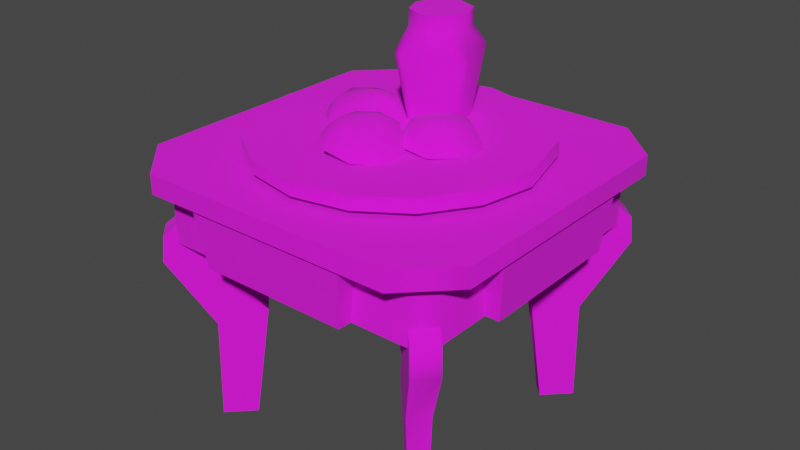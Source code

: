 # Source: milk_cookies_tray_table.blend  (saved by Blender 3.4.6; exported with 4.5.12 LTS)
import bpy
from mathutils import Matrix  # noqa: F401  (used for matrix-valued properties, if any)

bpy.ops.wm.read_factory_settings(use_empty=True)
scene = bpy.context.scene
scene.name = 'Scene'

# ---- collections
col_collection = bpy.data.collections.new('Collection'); scene.collection.children.link(col_collection)
col_export = bpy.data.collections.new('Export'); scene.collection.children.link(col_export)

# ---- images (referenced by path relative to the original .blend; pixels are not part of the script)
import os
ASSET_DIR = os.environ.get("B2B_ASSET_DIR", "")  # directory of the original .blend (textures are referenced by path, not embedded)
HERE = os.path.dirname(os.path.abspath(__file__))  # packed textures are extracted next to this script under _unpacked/

def load_image(name, relpath, width, height, colorspace="sRGB"):
    """Load a texture the original file referenced (path relative to the .blend, or extracted next to this script)."""
    p = next((c for c in (os.path.join(HERE, relpath), os.path.join(ASSET_DIR, relpath)) if relpath and os.path.exists(c)), "")
    if p:
        img = bpy.data.images.load(p, check_existing=True)
        img.name = name
    else:  # same state as the original file: an image datablock whose file is absent (Cycles renders it pink)
        img = bpy.data.images.new(name, width, height)
        img.source = "FILE"
        img.filepath = "//" + (relpath or name)
    img.colorspace_settings.name = colorspace
    return img
img_winterfest_table_png = load_image('winterfest_table.png', 'winterfest_table.png', 1024, 1024, 'sRGB')
img_milk_n_cookies_bake__1__png = load_image('milk_n_cookies_bake (1).png', 'milk_n_cookies_bake (1).png', 1024, 1024, 'sRGB')

# ---- materials (node trees are filled in below, after node groups)
mat_winterfest_table = bpy.data.materials.new('winterfest_table')
mat_winterfest_table.use_backface_culling = True
mat_winterfest_table.use_transparent_shadow = False
mat_milk_n_cookies_bake = bpy.data.materials.new('milk_n_cookies_bake')
mat_milk_n_cookies_bake.use_backface_culling = True
mat_milk_n_cookies_bake.use_transparent_shadow = False

# ---- material node trees
mat_winterfest_table.use_nodes = True; mat_winterfest_table.node_tree.nodes.clear()
_N = mat_winterfest_table.node_tree.nodes; _L = mat_winterfest_table.node_tree.links
n0 = _N.new('ShaderNodeBsdfPrincipled'); n0.name = 'Principled BSDF'; n0.location = (10, 300)
n0.distribution = 'GGX'
n0.subsurface_method = 'RANDOM_WALK_SKIN'
n0.inputs[2].default_value = 1.0
n0.inputs[27].default_value = (0.0, 0.0, 0.0, 1.0)
n0.inputs[28].default_value = 1.0
n1 = _N.new('ShaderNodeOutputMaterial'); n1.name = 'Material Output'; n1.location = (320, 270)
n2 = _N.new('ShaderNodeTexImage'); n2.name = 'Image Texture'; n2.location = (-440, 210)
n2.label = 'BASE COLOR'
n2.image = img_winterfest_table_png
_L.new(n0.outputs[0], n1.inputs[0])
_L.new(n2.outputs[0], n0.inputs[0])
_L.new(n2.outputs[1], n0.inputs[4])
n1.is_active_output = True
mat_milk_n_cookies_bake.use_nodes = True; mat_milk_n_cookies_bake.node_tree.nodes.clear()
_N = mat_milk_n_cookies_bake.node_tree.nodes; _L = mat_milk_n_cookies_bake.node_tree.links
n0 = _N.new('ShaderNodeBsdfPrincipled'); n0.name = 'Principled BSDF'; n0.location = (10, 300)
n0.distribution = 'GGX'
n0.subsurface_method = 'RANDOM_WALK_SKIN'
n0.inputs[2].default_value = 1.0
n0.inputs[27].default_value = (0.0, 0.0, 0.0, 1.0)
n0.inputs[28].default_value = 1.0
n1 = _N.new('ShaderNodeOutputMaterial'); n1.name = 'Material Output'; n1.location = (320, 270)
n2 = _N.new('ShaderNodeTexImage'); n2.name = 'Image Texture.001'; n2.location = (-453, 128)
n2.image = img_milk_n_cookies_bake__1__png
_L.new(n0.outputs[0], n1.inputs[0])
_L.new(n2.outputs[0], n0.inputs[0])
_L.new(n2.outputs[1], n0.inputs[4])
n1.is_active_output = True

# ---- world
world_world = bpy.data.worlds.new('World'); scene.world = world_world
world_world.use_nodes = True; world_world.node_tree.nodes.clear()
_N = world_world.node_tree.nodes; _L = world_world.node_tree.links
n0 = _N.new('ShaderNodeOutputWorld'); n0.name = 'World Output'; n0.location = (300, 300)
n1 = _N.new('ShaderNodeBackground'); n1.name = 'Background'; n1.location = (10, 300)
n1.inputs[0].default_value = (0.05088, 0.05088, 0.05088, 1.0)
_L.new(n1.outputs[0], n0.inputs[0])
n0.is_active_output = True
world_world.color = (0.05088, 0.05088, 0.05088)
world_world.use_sun_shadow = False
world_world.sun_shadow_jitter_overblur = 0.0

# ---- meshes
me_rsrc_world_prop_generic_interior_furniture_table_winterfest_tab = bpy.data.meshes.new('rsrc.world.prop.generic.interior.furniture.table.winterfest_tab')
me_rsrc_world_prop_generic_interior_furniture_table_winterfest_tab.from_pydata([(-0.2576, -0.78, -0.5366), (-0.2576, -0.78, -0.4722), (-0.2361, -0.6, -0.5152), (0.2361, -0.6, -0.4722), (0.2576, -0.78, -0.4722), (0.2576, -0.78, -0.5366), (0.2361, -0.6, -0.5152), (0.5152, -0.6, 0.2361), (0.5366, -0.78, 0.2576), (0.4722, -0.78, -0.2576), (0.5152, -0.6, -0.2361), (0.5366, -0.78, -0.2576), (0.4722, -0.78, 0.2576), (0.2361, -0.6, 0.5152), (-0.2361, -0.6, 0.5152), (-0.2576, -0.78, 0.5366), (0.2576, -0.78, 0.5366), (0.2361, -0.6, 0.4722), (-0.2576, -0.78, 0.4722), (-0.5152, -0.6, 0.2361), (-0.5366, -0.78, -0.2576), (-0.5366, -0.78, 0.2576), (-0.4722, -0.6, -0.2361), (-0.4722, -0.78, -0.2576), (-0.5152, -0.6, -0.2361), (-0.405, -0.78, -0.5468), (0.405, -0.84, -0.5468), (-0.405, -0.84, -0.5468), (0.5468, -0.78, -0.405), (0.5468, -0.78, 0.405), (0.5468, -0.84, 0.405), (0.405, -0.78, 0.5468), (-0.405, -0.84, 0.5468), (0.405, -0.84, 0.5468), (-0.5468, -0.78, -0.405), (0.405, -0.78, -0.5468), (-0.5468, -0.84, -0.405), (-0.5468, -0.78, 0.405), (-0.5468, -0.84, 0.405), (-0.405, -0.78, 0.5468), (-0.2361, -0.6, 0.4722), (-0.4722, -0.6, 0.4137), (-0.4722, -0.6, 0.2361), (-0.4722, -0.78, 0.2576), (-0.4722, -0.78, 0.4137), (-0.4137, -0.6, 0.4722), (-0.4137, -0.78, 0.4722), (-0.4722, -0.6, -0.4137), (-0.4722, -0.78, -0.4137), (-0.2361, -0.6, -0.4722), (-0.4137, -0.6, -0.4722), (-0.4137, -0.78, -0.4722), (0.4137, -0.6, -0.4722), (0.4137, -0.78, -0.4722), (0.4722, -0.6, -0.2361), (0.4722, -0.6, -0.4137), (0.4722, -0.78, -0.4137), (0.4722, -0.6, 0.2361), (0.2576, -0.78, 0.4722), (0.4722, -0.6, 0.4137), (0.4137, -0.6, 0.4722), (0.4722, -0.78, 0.4137), (0.4137, -0.78, 0.4722), (0.5468, -0.84, -0.405), (0.2963, -0.52, -0.2412), (0.296, -0.6256, -0.2409), (0.3744, -0.7, -0.3193), (0.3558, -0.451, -0.3008), (0.4271, -0.7, -0.372), (0.372, -0.7, -0.4271), (0.4982, -0.6222, -0.4431), (0.5038, -0.54, -0.4487), (0.4036, -0.3244, -0.3547), (0.4007, 0.0, -0.3674), (0.3008, -0.451, -0.3558), (0.2984, -0.3669, -0.2495), (0.2495, -0.3669, -0.2984), (0.3257, 0.0, -0.2924), (0.2924, 0.0, -0.3257), (0.3674, 0.0, -0.4007), (0.3547, -0.3244, -0.4036), (0.4487, -0.54, -0.5038), (0.4431, -0.6222, -0.4982), (0.3193, -0.7, -0.3744), (0.2409, -0.6256, -0.296), (0.2412, -0.52, -0.2963), (0.2412, -0.52, 0.2963), (0.2409, -0.6256, 0.296), (0.3193, -0.7, 0.3744), (0.372, -0.7, 0.4271), (0.4487, -0.54, 0.5038), (0.3547, -0.3244, 0.4036), (0.2495, -0.3669, 0.2984), (0.3674, 0.0, 0.4007), (0.2924, 0.0, 0.3257), (0.4982, -0.6222, 0.4431), (0.4431, -0.6222, 0.4982), (0.3008, -0.451, 0.3558), (0.3257, 0.0, 0.2924), (0.4007, 0.0, 0.3674), (0.4036, -0.3244, 0.3547), (0.2984, -0.3669, 0.2495), (0.5038, -0.54, 0.4487), (0.3558, -0.451, 0.3008), (0.4271, -0.7, 0.372), (0.3744, -0.7, 0.3193), (0.296, -0.6256, 0.2409), (0.2963, -0.52, 0.2412), (-0.2963, -0.52, 0.2412), (-0.296, -0.6256, 0.2409), (-0.3744, -0.7, 0.3193), (-0.4271, -0.7, 0.372), (-0.5038, -0.54, 0.4487), (-0.4036, -0.3244, 0.3547), (-0.2984, -0.3669, 0.2495), (-0.3257, 0.0, 0.2924), (-0.372, -0.7, 0.4271), (-0.4982, -0.6222, 0.4431), (-0.4487, -0.54, 0.5038), (-0.3547, -0.3244, 0.4036), (-0.3674, 0.0, 0.4007), (-0.4007, 0.0, 0.3674), (-0.3008, -0.451, 0.3558), (-0.3558, -0.451, 0.3008), (-0.2924, 0.0, 0.3257), (-0.2495, -0.3669, 0.2984), (-0.4431, -0.6222, 0.4982), (-0.3193, -0.7, 0.3744), (-0.2409, -0.6256, 0.296), (-0.2412, -0.52, 0.2963), (-0.2412, -0.52, -0.2963), (-0.2409, -0.6256, -0.296), (-0.3193, -0.7, -0.3744), (-0.3008, -0.451, -0.3558), (-0.372, -0.7, -0.4271), (-0.2495, -0.3669, -0.2984), (-0.3674, 0.0, -0.4007), (-0.4271, -0.7, -0.372), (-0.4431, -0.6222, -0.4982), (-0.5038, -0.54, -0.4487), (-0.4487, -0.54, -0.5038), (-0.3547, -0.3244, -0.4036), (-0.4007, 0.0, -0.3674), (-0.3558, -0.451, -0.3008), (-0.2984, -0.3669, -0.2495), (-0.2924, 0.0, -0.3257), (-0.3257, 0.0, -0.2924), (-0.4036, -0.3244, -0.3547), (-0.4982, -0.6222, -0.4431), (-0.3744, -0.7, -0.3193), (-0.296, -0.6256, -0.2409), (-0.2963, -0.52, -0.2412)], [], [(2, 6, 5), (5, 0, 2), (1, 49, 2), (2, 0, 1), (3, 4, 5), (5, 6, 3), (10, 7, 8), (8, 11, 10), (9, 54, 10), (10, 11, 9), (57, 12, 8), (8, 7, 57), (13, 14, 15), (15, 16, 13), (58, 17, 13), (13, 16, 58), (40, 18, 15), (15, 14, 40), (19, 24, 20), (20, 21, 19), (43, 42, 19), (19, 21, 43), (22, 23, 20), (20, 24, 22), (25, 35, 26), (26, 27, 25), (28, 29, 30), (30, 63, 28), (31, 39, 32), (32, 33, 31), (37, 34, 36), (36, 38, 37), (28, 63, 26), (26, 35, 28), (36, 34, 25), (25, 27, 36), (30, 29, 31), (31, 33, 30), (37, 38, 32), (32, 39, 37), (40, 45, 46), (46, 18, 40), (41, 42, 43), (43, 44, 41), (45, 41, 46), (44, 46, 41), (22, 47, 48), (48, 23, 22), (50, 49, 1), (1, 51, 50), (47, 50, 48), (51, 48, 50), (3, 52, 53), (53, 4, 3), (55, 54, 9), (9, 56, 55), (52, 55, 53), (56, 53, 55), (57, 59, 61), (61, 12, 57), (60, 17, 58), (58, 62, 60), (59, 60, 61), (62, 61, 60), (27, 26, 63), (63, 36, 27), (36, 63, 30), (30, 38, 36), (38, 30, 33), (33, 32, 38), (64, 65, 66), (66, 67, 64), (66, 68, 67), (67, 68, 70), (70, 71, 67), (67, 71, 72), (72, 75, 67), (75, 72, 73), (73, 77, 75), (68, 69, 82), (82, 70, 68), (70, 82, 81), (81, 71, 70), (71, 81, 80), (80, 72, 71), (72, 80, 79), (79, 73, 72), (74, 67, 75), (75, 76, 74), (76, 75, 77), (77, 78, 76), (78, 79, 80), (80, 76, 78), (76, 80, 81), (81, 74, 76), (81, 82, 69), (69, 74, 81), (69, 83, 74), (74, 83, 84), (84, 85, 74), (86, 87, 88), (88, 97, 86), (88, 89, 97), (97, 89, 96), (96, 90, 97), (97, 90, 91), (91, 92, 97), (92, 91, 93), (93, 94, 92), (89, 104, 95), (95, 96, 89), (96, 95, 102), (102, 90, 96), (90, 102, 100), (100, 91, 90), (91, 100, 99), (99, 93, 91), (103, 97, 92), (92, 101, 103), (101, 92, 94), (94, 98, 101), (98, 99, 100), (100, 101, 98), (101, 100, 102), (102, 103, 101), (102, 95, 104), (104, 103, 102), (104, 105, 103), (103, 105, 106), (106, 107, 103), (108, 109, 110), (110, 123, 108), (110, 111, 123), (123, 111, 117), (117, 112, 123), (123, 112, 113), (113, 114, 123), (114, 113, 121), (121, 115, 114), (111, 116, 126), (126, 117, 111), (117, 126, 118), (118, 112, 117), (112, 118, 119), (119, 113, 112), (113, 119, 120), (120, 121, 113), (122, 123, 114), (114, 125, 122), (125, 114, 115), (115, 124, 125), (124, 120, 119), (119, 125, 124), (125, 119, 118), (118, 122, 125), (118, 126, 116), (116, 122, 118), (116, 127, 122), (122, 127, 128), (128, 129, 122), (130, 131, 132), (132, 133, 130), (132, 134, 133), (133, 134, 138), (138, 140, 133), (133, 140, 141), (141, 135, 133), (135, 141, 136), (136, 145, 135), (134, 137, 148), (148, 138, 134), (138, 148, 139), (139, 140, 138), (140, 139, 147), (147, 141, 140), (141, 147, 142), (142, 136, 141), (143, 133, 135), (135, 144, 143), (144, 135, 145), (145, 146, 144), (146, 142, 147), (147, 144, 146), (144, 147, 139), (139, 143, 144), (139, 148, 137), (137, 143, 139), (137, 149, 143), (143, 149, 150), (150, 151, 143)])
me_rsrc_world_prop_generic_interior_furniture_table_winterfest_tab.polygons.foreach_set('use_smooth', [True] * 190)
_k = set([(0, 2), (1, 49), (3, 4), (5, 6), (7, 8), (9, 54), (10, 11), (12, 57), (13, 16), (14, 15), (17, 58), (18, 40), (19, 21), (20, 24), (22, 23), (26, 27), (26, 63), (27, 36), (30, 33), (30, 63), (32, 33), (32, 38), (36, 38), (42, 43), (67, 75), (68, 70), (69, 82), (70, 71), (71, 72), (72, 73), (74, 76), (75, 77), (76, 78), (79, 80), (80, 81), (81, 82), (89, 96), (90, 91), (90, 96), (91, 93), (92, 94), (92, 97), (95, 102), (95, 104), (98, 101), (99, 100), (100, 102), (101, 103), (111, 117), (112, 113), (112, 117), (113, 121), (114, 115), (114, 123), (116, 126), (118, 119), (118, 126), (119, 120), (122, 125), (124, 125), (133, 135), (134, 138), (135, 145), (136, 141), (137, 148), (138, 140), (139, 147), (139, 148), (140, 141), (142, 147), (143, 144), (144, 146)])
me_rsrc_world_prop_generic_interior_furniture_table_winterfest_tab.attributes.new('sharp_edge', 'BOOLEAN', 'EDGE').data.foreach_set('value', [ (min(e.vertices), max(e.vertices)) in _k for e in me_rsrc_world_prop_generic_interior_furniture_table_winterfest_tab.edges])
_k = {(3, 4): 1.0, (13, 16): 1.0, (22, 23): 1.0, (71, 72): 1.0, (79, 80): 1.0, (90, 91): 1.0, (101, 103): 1.0, (114, 115): 1.0, (7, 8): 1.0, (14, 15): 1.0, (42, 43): 1.0, (138, 140): 1.0, (74, 76): 1.0, (80, 81): 1.0, (91, 93): 1.0, (119, 120): 1.0, (5, 6): 1.0, (143, 144): 1.0, (10, 11): 1.0, (26, 27): 1.0, (32, 33): 1.0, (70, 71): 1.0, (72, 73): 1.0, (92, 94): 1.0, (99, 100): 1.0, (112, 113): 1.0, (140, 141): 1.0, (144, 146): 1.0, (75, 77): 1.0, (81, 82): 1.0, (100, 102): 1.0, (118, 119): 1.0, (133, 135): 1.0, (0, 2): 1.0, (1, 49): 1.0, (134, 138): 1.0, (136, 141): 1.0, (9, 54): 1.0, (12, 57): 1.0, (17, 58): 1.0, (18, 40): 1.0, (19, 21): 1.0, (27, 36): 1.0, (30, 33): 1.0, (68, 70): 1.0, (69, 82): 1.0, (76, 78): 1.0, (90, 96): 1.0, (92, 97): 1.0, (111, 117): 1.0, (135, 145): 1.0, (116, 126): 1.0, (124, 125): 1.0, (20, 24): 1.0, (139, 147): 1.0, (26, 63): 1.0, (139, 148): 1.0, (32, 38): 1.0, (89, 96): 1.0, (98, 101): 1.0, (95, 102): 1.0, (112, 117): 1.0, (118, 126): 1.0, (122, 125): 1.0, (142, 147): 1.0, (67, 75): 1.0, (30, 63): 1.0, (36, 38): 1.0, (114, 123): 1.0, (95, 104): 1.0, (113, 121): 1.0, (137, 148): 1.0}
me_rsrc_world_prop_generic_interior_furniture_table_winterfest_tab.attributes.new('crease_edge', 'FLOAT', 'EDGE').data.foreach_set('value', [_k.get((min(e.vertices), max(e.vertices)), 0.0) for e in me_rsrc_world_prop_generic_interior_furniture_table_winterfest_tab.edges])
_uv = me_rsrc_world_prop_generic_interior_furniture_table_winterfest_tab.uv_layers.new(name='UVMap')
_uv.uv.foreach_set('vector', [0.06732, 0.02764, 0.3657, 0.02764, 0.3828, 0.1524, 0.3828, 0.1524, 0.05115, 0.1524, 0.06732, 0.02764, 0.01147, 0.1524, 0.02672, 0.02764, 0.06732, 0.02764, 0.06732, 0.02764, 0.05115, 0.1524, 0.01147, 0.1524, 0.4064, 0.02764, 0.4225, 0.1524, 0.3828, 0.1524, 0.3828, 0.1524, 0.3657, 0.02764, 0.4064, 0.02764, 0.06732, 0.02764, 0.3657, 0.02764, 0.3828, 0.1524, 0.3828, 0.1524, 0.05115, 0.1524, 0.06732, 0.02764, 0.01147, 0.1524, 0.02672, 0.02764, 0.06732, 0.02764, 0.06732, 0.02764, 0.05115, 0.1524, 0.01147, 0.1524, 0.4064, 0.02764, 0.4225, 0.1524, 0.3828, 0.1524, 0.3828, 0.1524, 0.3657, 0.02764, 0.4064, 0.02764, 0.06732, 0.02764, 0.3657, 0.02764, 0.3828, 0.1524, 0.3828, 0.1524, 0.05115, 0.1524, 0.06732, 0.02764, 0.01147, 0.1524, 0.02672, 0.02764, 0.06732, 0.02764, 0.06732, 0.02764, 0.05115, 0.1524, 0.01147, 0.1524, 0.4064, 0.02764, 0.4225, 0.1524, 0.3828, 0.1524, 0.3828, 0.1524, 0.3657, 0.02764, 0.4064, 0.02764, 0.06732, 0.02764, 0.3657, 0.02764, 0.3828, 0.1524, 0.3828, 0.1524, 0.05115, 0.1524, 0.06732, 0.02764, 0.01147, 0.1524, 0.02672, 0.02764, 0.06732, 0.02764, 0.06732, 0.02764, 0.05115, 0.1524, 0.01147, 0.1524, 0.4064, 0.02764, 0.4225, 0.1524, 0.3828, 0.1524, 0.3828, 0.1524, 0.3657, 0.02764, 0.4064, 0.02764, 0.1011, 0.2172, 0.6477, 0.2172, 0.6477, 0.2556, 0.6477, 0.2556, 0.1011, 0.2556, 0.1011, 0.2172, 0.1011, 0.2172, 0.6477, 0.2172, 0.6477, 0.2556, 0.6477, 0.2556, 0.1011, 0.2556, 0.1011, 0.2172, 0.1011, 0.2172, 0.6477, 0.2172, 0.6477, 0.2556, 0.6477, 0.2556, 0.1011, 0.2556, 0.1011, 0.2172, 0.1011, 0.2172, 0.6477, 0.2172, 0.6477, 0.2556, 0.6477, 0.2556, 0.1011, 0.2556, 0.1011, 0.2172, 0.7411, 0.2172, 0.7411, 0.2556, 0.6477, 0.2556, 0.6477, 0.2556, 0.6477, 0.2172, 0.7411, 0.2172, 0.005428, 0.2556, 0.005428, 0.2172, 0.1011, 0.2172, 0.1011, 0.2172, 0.1011, 0.2556, 0.005428, 0.2556, 0.005428, 0.2556, 0.005428, 0.2172, 0.1011, 0.2172, 0.1011, 0.2172, 0.1011, 0.2556, 0.005428, 0.2556, 0.7411, 0.2172, 0.7411, 0.2556, 0.6477, 0.2556, 0.6477, 0.2556, 0.6477, 0.2172, 0.7411, 0.2172, 0.4313, 0.02869, 0.5596, 0.02869, 0.5596, 0.1518, 0.5596, 0.1518, 0.4492, 0.1518, 0.4313, 0.02869, 0.6257, 0.02869, 0.7539, 0.02869, 0.736, 0.1518, 0.736, 0.1518, 0.6257, 0.1518, 0.6257, 0.02869, 0.5596, 0.02869, 0.6257, 0.02869, 0.5596, 0.1518, 0.6257, 0.1518, 0.5596, 0.1518, 0.6257, 0.02869, 0.4313, 0.02869, 0.5596, 0.02869, 0.5596, 0.1518, 0.5596, 0.1518, 0.4492, 0.1518, 0.4313, 0.02869, 0.6257, 0.02869, 0.7539, 0.02869, 0.736, 0.1518, 0.736, 0.1518, 0.6257, 0.1518, 0.6257, 0.02869, 0.5596, 0.02869, 0.6257, 0.02869, 0.5596, 0.1518, 0.6257, 0.1518, 0.5596, 0.1518, 0.6257, 0.02869, 0.4313, 0.02869, 0.5596, 0.02869, 0.5596, 0.1518, 0.5596, 0.1518, 0.4492, 0.1518, 0.4313, 0.02869, 0.6257, 0.02869, 0.7539, 0.02869, 0.736, 0.1518, 0.736, 0.1518, 0.6257, 0.1518, 0.6257, 0.02869, 0.5596, 0.02869, 0.6257, 0.02869, 0.5596, 0.1518, 0.6257, 0.1518, 0.5596, 0.1518, 0.6257, 0.02869, 0.4313, 0.02869, 0.5596, 0.02869, 0.5596, 0.1518, 0.5596, 0.1518, 0.4492, 0.1518, 0.4313, 0.02869, 0.6257, 0.02869, 0.7539, 0.02869, 0.736, 0.1518, 0.736, 0.1518, 0.6257, 0.1518, 0.6257, 0.02869, 0.5596, 0.02869, 0.6257, 0.02869, 0.5596, 0.1518, 0.6257, 0.1518, 0.5596, 0.1518, 0.6257, 0.02869, 0.1011, 0.2556, 0.6477, 0.2556, 0.7411, 0.3512, 0.7411, 0.3512, 0.005428, 0.3512, 0.1011, 0.2556, 0.005428, 0.3512, 0.7411, 0.3512, 0.7407, 0.8956, 0.7407, 0.8956, 0.005796, 0.8956, 0.005428, 0.3512, 0.005796, 0.8956, 0.7407, 0.8956, 0.6455, 0.9909, 0.6455, 0.9909, 0.1011, 0.9909, 0.005796, 0.8956, 0.9876, 0.8254, 0.9879, 0.9087, 0.9006, 0.9676, 0.9006, 0.9676, 0.9204, 0.771, 0.9876, 0.8254, 0.9006, 0.9676, 0.8421, 0.968, 0.9204, 0.771, 0.9204, 0.771, 0.8421, 0.968, 0.7625, 0.9072, 0.7625, 0.9072, 0.7558, 0.8424, 0.9204, 0.771, 0.9204, 0.771, 0.7558, 0.8424, 0.8628, 0.6714, 0.8628, 0.6714, 0.9804, 0.7039, 0.9204, 0.771, 0.9804, 0.7039, 0.8628, 0.6714, 0.8549, 0.4154, 0.8549, 0.4154, 0.9385, 0.4146, 0.9804, 0.7039, 0.8369, 0.5635, 0.7696, 0.5635, 0.7697, 0.4771, 0.7697, 0.4771, 0.8368, 0.4769, 0.8369, 0.5635, 0.8368, 0.4769, 0.7697, 0.4771, 0.7694, 0.421, 0.7694, 0.421, 0.8362, 0.4207, 0.8368, 0.4769, 0.8362, 0.4207, 0.7694, 0.421, 0.7722, 0.2467, 0.7722, 0.2467, 0.8336, 0.2471, 0.8362, 0.4207, 0.8336, 0.2471, 0.7722, 0.2467, 0.7822, 0.02574, 0.7822, 0.02574, 0.8289, 0.02622, 0.8336, 0.2471, 0.945, 0.33, 0.8834, 0.3307, 0.8853, 0.2596, 0.8853, 0.2596, 0.9413, 0.26, 0.945, 0.33, 0.9413, 0.26, 0.8853, 0.2596, 0.893, 0.02806, 0.893, 0.02806, 0.9365, 0.02859, 0.9413, 0.26, 0.9385, 0.4146, 0.8549, 0.4154, 0.8628, 0.6714, 0.8628, 0.6714, 0.9804, 0.7039, 0.9385, 0.4146, 0.9804, 0.7039, 0.8628, 0.6714, 0.7558, 0.8424, 0.7558, 0.8424, 0.9204, 0.771, 0.9804, 0.7039, 0.7558, 0.8424, 0.7625, 0.9072, 0.8421, 0.968, 0.8421, 0.968, 0.9204, 0.771, 0.7558, 0.8424, 0.8421, 0.968, 0.9006, 0.9676, 0.9204, 0.771, 0.9204, 0.771, 0.9006, 0.9676, 0.9879, 0.9087, 0.9879, 0.9087, 0.9876, 0.8254, 0.9204, 0.771, 0.9876, 0.8254, 0.9879, 0.9087, 0.9006, 0.9676, 0.9006, 0.9676, 0.9204, 0.771, 0.9876, 0.8254, 0.9006, 0.9676, 0.8421, 0.968, 0.9204, 0.771, 0.9204, 0.771, 0.8421, 0.968, 0.7625, 0.9072, 0.7625, 0.9072, 0.7558, 0.8424, 0.9204, 0.771, 0.9204, 0.771, 0.7558, 0.8424, 0.8628, 0.6714, 0.8628, 0.6714, 0.9804, 0.7039, 0.9204, 0.771, 0.9804, 0.7039, 0.8628, 0.6714, 0.8549, 0.4154, 0.8549, 0.4154, 0.9385, 0.4146, 0.9804, 0.7039, 0.8369, 0.5635, 0.7696, 0.5635, 0.7697, 0.4771, 0.7697, 0.4771, 0.8368, 0.4769, 0.8369, 0.5635, 0.8368, 0.4769, 0.7697, 0.4771, 0.7694, 0.421, 0.7694, 0.421, 0.8362, 0.4207, 0.8368, 0.4769, 0.8362, 0.4207, 0.7694, 0.421, 0.7722, 0.2467, 0.7722, 0.2467, 0.8336, 0.2471, 0.8362, 0.4207, 0.8336, 0.2471, 0.7722, 0.2467, 0.7822, 0.02574, 0.7822, 0.02574, 0.8289, 0.02622, 0.8336, 0.2471, 0.945, 0.33, 0.8834, 0.3307, 0.8853, 0.2596, 0.8853, 0.2596, 0.9413, 0.26, 0.945, 0.33, 0.9413, 0.26, 0.8853, 0.2596, 0.893, 0.02806, 0.893, 0.02806, 0.9365, 0.02859, 0.9413, 0.26, 0.9385, 0.4146, 0.8549, 0.4154, 0.8628, 0.6714, 0.8628, 0.6714, 0.9804, 0.7039, 0.9385, 0.4146, 0.9804, 0.7039, 0.8628, 0.6714, 0.7558, 0.8424, 0.7558, 0.8424, 0.9204, 0.771, 0.9804, 0.7039, 0.7558, 0.8424, 0.7625, 0.9072, 0.8421, 0.968, 0.8421, 0.968, 0.9204, 0.771, 0.7558, 0.8424, 0.8421, 0.968, 0.9006, 0.9676, 0.9204, 0.771, 0.9204, 0.771, 0.9006, 0.9676, 0.9879, 0.9087, 0.9879, 0.9087, 0.9876, 0.8254, 0.9204, 0.771, 0.9876, 0.8254, 0.9879, 0.9087, 0.9006, 0.9676, 0.9006, 0.9676, 0.9204, 0.771, 0.9876, 0.8254, 0.9006, 0.9676, 0.8421, 0.968, 0.9204, 0.771, 0.9204, 0.771, 0.8421, 0.968, 0.7625, 0.9072, 0.7625, 0.9072, 0.7558, 0.8424, 0.9204, 0.771, 0.9204, 0.771, 0.7558, 0.8424, 0.8628, 0.6714, 0.8628, 0.6714, 0.9804, 0.7039, 0.9204, 0.771, 0.9804, 0.7039, 0.8628, 0.6714, 0.8549, 0.4154, 0.8549, 0.4154, 0.9385, 0.4146, 0.9804, 0.7039, 0.8369, 0.5635, 0.7696, 0.5635, 0.7697, 0.4771, 0.7697, 0.4771, 0.8368, 0.4769, 0.8369, 0.5635, 0.8368, 0.4769, 0.7697, 0.4771, 0.7694, 0.421, 0.7694, 0.421, 0.8362, 0.4207, 0.8368, 0.4769, 0.8362, 0.4207, 0.7694, 0.421, 0.7722, 0.2467, 0.7722, 0.2467, 0.8336, 0.2471, 0.8362, 0.4207, 0.8336, 0.2471, 0.7722, 0.2467, 0.7822, 0.02574, 0.7822, 0.02574, 0.8289, 0.02622, 0.8336, 0.2471, 0.945, 0.33, 0.8834, 0.3307, 0.8853, 0.2596, 0.8853, 0.2596, 0.9413, 0.26, 0.945, 0.33, 0.9413, 0.26, 0.8853, 0.2596, 0.893, 0.02806, 0.893, 0.02806, 0.9365, 0.02859, 0.9413, 0.26, 0.9385, 0.4146, 0.8549, 0.4154, 0.8628, 0.6714, 0.8628, 0.6714, 0.9804, 0.7039, 0.9385, 0.4146, 0.9804, 0.7039, 0.8628, 0.6714, 0.7558, 0.8424, 0.7558, 0.8424, 0.9204, 0.771, 0.9804, 0.7039, 0.7558, 0.8424, 0.7625, 0.9072, 0.8421, 0.968, 0.8421, 0.968, 0.9204, 0.771, 0.7558, 0.8424, 0.8421, 0.968, 0.9006, 0.9676, 0.9204, 0.771, 0.9204, 0.771, 0.9006, 0.9676, 0.9879, 0.9087, 0.9879, 0.9087, 0.9876, 0.8254, 0.9204, 0.771, 0.9876, 0.8254, 0.9879, 0.9087, 0.9006, 0.9676, 0.9006, 0.9676, 0.9204, 0.771, 0.9876, 0.8254, 0.9006, 0.9676, 0.8421, 0.968, 0.9204, 0.771, 0.9204, 0.771, 0.8421, 0.968, 0.7625, 0.9072, 0.7625, 0.9072, 0.7558, 0.8424, 0.9204, 0.771, 0.9204, 0.771, 0.7558, 0.8424, 0.8628, 0.6714, 0.8628, 0.6714, 0.9804, 0.7039, 0.9204, 0.771, 0.9804, 0.7039, 0.8628, 0.6714, 0.8549, 0.4154, 0.8549, 0.4154, 0.9385, 0.4146, 0.9804, 0.7039, 0.8369, 0.5635, 0.7696, 0.5635, 0.7697, 0.4771, 0.7697, 0.4771, 0.8368, 0.4769, 0.8369, 0.5635, 0.8368, 0.4769, 0.7697, 0.4771, 0.7694, 0.421, 0.7694, 0.421, 0.8362, 0.4207, 0.8368, 0.4769, 0.8362, 0.4207, 0.7694, 0.421, 0.7722, 0.2467, 0.7722, 0.2467, 0.8336, 0.2471, 0.8362, 0.4207, 0.8336, 0.2471, 0.7722, 0.2467, 0.7822, 0.02574, 0.7822, 0.02574, 0.8289, 0.02622, 0.8336, 0.2471, 0.945, 0.33, 0.8834, 0.3307, 0.8853, 0.2596, 0.8853, 0.2596, 0.9413, 0.26, 0.945, 0.33, 0.9413, 0.26, 0.8853, 0.2596, 0.893, 0.02806, 0.893, 0.02806, 0.9365, 0.02859, 0.9413, 0.26, 0.9385, 0.4146, 0.8549, 0.4154, 0.8628, 0.6714, 0.8628, 0.6714, 0.9804, 0.7039, 0.9385, 0.4146, 0.9804, 0.7039, 0.8628, 0.6714, 0.7558, 0.8424, 0.7558, 0.8424, 0.9204, 0.771, 0.9804, 0.7039, 0.7558, 0.8424, 0.7625, 0.9072, 0.8421, 0.968, 0.8421, 0.968, 0.9204, 0.771, 0.7558, 0.8424, 0.8421, 0.968, 0.9006, 0.9676, 0.9204, 0.771, 0.9204, 0.771, 0.9006, 0.9676, 0.9879, 0.9087, 0.9879, 0.9087, 0.9876, 0.8254, 0.9204, 0.771])
me_rsrc_world_prop_generic_interior_furniture_table_winterfest_tab.materials.append(mat_winterfest_table)
me_rsrc_world_prop_generic_interior_furniture_table_winterfest_tab.update()
me_rsrc_world_prop_generic_interior_furniture_table_winterfest_tab.normals_split_custom_set([tuple(v) for v in zip(*[iter([0.0, 0.1184, -0.993, 0.0, 0.1184, -0.993, 0.0, 0.1184, -0.993, 0.0, 0.1184, -0.993, 0.0, 0.1184, -0.993, 0.0, 0.1184, -0.993, -0.993, 0.1184, 0.0, -0.993, 0.1184, 0.0, -0.993, 0.1184, 0.0, -0.993, 0.1184, 0.0, -0.993, 0.1184, 0.0, -0.993, 0.1184, 0.0, 0.993, 0.1184, 0.0, 0.993, 0.1184, 0.0, 0.993, 0.1184, 0.0, 0.993, 0.1184, 0.0, 0.993, 0.1184, 0.0, 0.993, 0.1184, 0.0, 0.993, 0.1184, 0.0, 0.993, 0.1184, 0.0, 0.993, 0.1184, 0.0, 0.993, 0.1184, 0.0, 0.993, 0.1184, 0.0, 0.993, 0.1184, 0.0, 0.0, 0.1184, -0.993, 0.0, 0.1184, -0.993, 0.0, 0.1184, -0.993, 0.0, 0.1184, -0.993, 0.0, 0.1184, -0.993, 0.0, 0.1184, -0.993, 0.0, 0.1184, 0.993, 0.0, 0.1184, 0.993, 0.0, 0.1184, 0.993, 0.0, 0.1184, 0.993, 0.0, 0.1184, 0.993, 0.0, 0.1184, 0.993, 0.0, 0.1184, 0.993, 0.0, 0.1184, 0.993, 0.0, 0.1184, 0.993, 0.0, 0.1184, 0.993, 0.0, 0.1184, 0.993, 0.0, 0.1184, 0.993, 0.993, 0.1184, 0.0, 0.993, 0.1184, 0.0, 0.993, 0.1184, 0.0, 0.993, 0.1184, 0.0, 0.993, 0.1184, 0.0, 0.993, 0.1184, 0.0, -0.993, 0.1184, 0.0, -0.993, 0.1184, 0.0, -0.993, 0.1184, 0.0, -0.993, 0.1184, 0.0, -0.993, 0.1184, 0.0, -0.993, 0.1184, 0.0, -0.993, 0.1184, 0.0, -0.993, 0.1184, 0.0, -0.993, 0.1184, 0.0, -0.993, 0.1184, 0.0, -0.993, 0.1184, 0.0, -0.993, 0.1184, 0.0, 0.0, 0.1184, 0.993, 0.0, 0.1184, 0.993, 0.0, 0.1184, 0.993, 0.0, 0.1184, 0.993, 0.0, 0.1184, 0.993, 0.0, 0.1184, 0.993, 0.0, 0.1184, -0.993, 0.0, 0.1184, -0.993, 0.0, 0.1184, -0.993, 0.0, 0.1184, -0.993, 0.0, 0.1184, -0.993, 0.0, 0.1184, -0.993, -0.3827, 0.0, -0.9239, 0.3827, 0.0, -0.9239, 0.3827, 0.0, -0.9239, 0.3827, 0.0, -0.9239, -0.3827, 0.0, -0.9239, -0.3827, 0.0, -0.9239, 0.9239, 0.0, -0.3827, 0.9239, 0.0, 0.3827, 0.9239, 0.0, 0.3827, 0.9239, 0.0, 0.3827, 0.9239, 0.0, -0.3827, 0.9239, 0.0, -0.3827, 0.3827, 0.0, 0.9239, -0.3827, 0.0, 0.9239, -0.3827, 0.0, 0.9239, -0.3827, 0.0, 0.9239, 0.3827, 0.0, 0.9239, 0.3827, 0.0, 0.9239, -0.9239, 0.0, 0.3827, -0.9239, 0.0, -0.3827, -0.9239, 0.0, -0.3827, -0.9239, 0.0, -0.3827, -0.9239, 0.0, 0.3827, -0.9239, 0.0, 0.3827, 0.9239, 0.0, -0.3827, 0.9239, 0.0, -0.3827, 0.3827, 0.0, -0.9239, 0.3827, 0.0, -0.9239, 0.3827, 0.0, -0.9239, 0.9239, 0.0, -0.3827, -0.9239, 0.0, -0.3827, -0.9239, 0.0, -0.3827, -0.3827, 0.0, -0.9239, -0.3827, 0.0, -0.9239, -0.3827, 0.0, -0.9239, -0.9239, 0.0, -0.3827, 0.9239, 0.0, 0.3827, 0.9239, 0.0, 0.3827, 0.3827, 0.0, 0.9239, 0.3827, 0.0, 0.9239, 0.3827, 0.0, 0.9239, 0.9239, 0.0, 0.3827, -0.9239, 0.0, 0.3827, -0.9239, 0.0, 0.3827, -0.3827, 0.0, 0.9239, -0.3827, 0.0, 0.9239, -0.3827, 0.0, 0.9239, -0.9239, 0.0, 0.3827, 0.0, 0.0, 1.0, -0.3827, 0.0, 0.9239, -0.3827, 0.0, 0.9239, -0.3827, 0.0, 0.9239, 0.0, 0.0, 1.0, 0.0, 0.0, 1.0, -0.9239, 1.719e-08, 0.3827, -1.0, 5.826e-08, 0.0, -1.0, 2.873e-08, 0.0, -1.0, 2.873e-08, 0.0, -0.9239, 0.0, 0.3827, -0.9239, 1.719e-08, 0.3827, -0.3827, 0.0, 0.9239, -0.9239, 1.719e-08, 0.3827, -0.3827, 0.0, 0.9239, -0.9239, 0.0, 0.3827, -0.3827, 0.0, 0.9239, -0.9239, 1.719e-08, 0.3827, -1.0, 3.012e-08, 0.0, -0.9239, 0.0, -0.3827, -0.9239, 1.808e-08, -0.3827, -0.9239, 1.808e-08, -0.3827, -1.0, 6.627e-08, 0.0, -1.0, 3.012e-08, 0.0, -0.3827, 0.0, -0.9239, 0.0, 0.0, -1.0, 0.0, 0.0, -1.0, 0.0, 0.0, -1.0, -0.3827, 0.0, -0.9239, -0.3827, 0.0, -0.9239, -0.9239, 0.0, -0.3827, -0.3827, 0.0, -0.9239, -0.9239, 1.808e-08, -0.3827, -0.3827, 0.0, -0.9239, -0.9239, 1.808e-08, -0.3827, -0.3827, 0.0, -0.9239, 0.0, 0.0, -1.0, 0.3827, 0.0, -0.9239, 0.3827, 0.0, -0.9239, 0.3827, 0.0, -0.9239, 0.0, 0.0, -1.0, 0.0, 0.0, -1.0, 0.9239, 1.719e-08, -0.3827, 1.0, 5.826e-08, 0.0, 1.0, 2.873e-08, 0.0, 1.0, 2.873e-08, 0.0, 0.9239, 0.0, -0.3827, 0.9239, 1.719e-08, -0.3827, 0.3827, 0.0, -0.9239, 0.9239, 1.719e-08, -0.3827, 0.3827, 0.0, -0.9239, 0.9239, 0.0, -0.3827, 0.3827, 0.0, -0.9239, 0.9239, 1.719e-08, -0.3827, 1.0, 3.012e-08, 0.0, 0.9239, 0.0, 0.3827, 0.9239, 1.808e-08, 0.3827, 0.9239, 1.808e-08, 0.3827, 1.0, 6.627e-08, 0.0, 1.0, 3.012e-08, 0.0, 0.3827, 0.0, 0.9239, 0.0, 0.0, 1.0, 0.0, 0.0, 1.0, 0.0, 0.0, 1.0, 0.3827, 0.0, 0.9239, 0.3827, 0.0, 0.9239, 0.9239, 0.0, 0.3827, 0.3827, 0.0, 0.9239, 0.9239, 1.808e-08, 0.3827, 0.3827, 0.0, 0.9239, 0.9239, 1.808e-08, 0.3827, 0.3827, 0.0, 0.9239, 0.0, -1.0, 3.311e-08, 0.0, -1.0, -9.085e-07, 0.0, -1.0, -2.398e-07, 0.0, -1.0, -2.398e-07, 0.0, -1.0, 3.205e-08, 0.0, -1.0, 3.311e-08, 0.0, -1.0, 3.205e-08, 0.0, -1.0, -2.398e-07, 0.0, -1.0, -3.205e-08, 0.0, -1.0, -3.205e-08, 0.0, -1.0, 2.398e-07, 0.0, -1.0, 3.205e-08, 0.0, -1.0, 2.398e-07, 0.0, -1.0, -3.205e-08, 0.0, -1.0, -3.311e-08, 0.0, -1.0, -3.311e-08, 0.0, -1.0, 9.085e-07, 0.0, -1.0, 2.398e-07, 0.7071, -2.22e-06, 0.7071, 0.7071, 0.0, 0.7071, 0.7071, -3.151e-06, 0.7071, 0.7071, -3.151e-06, 0.7071, 0.9576, -0.01059, 0.2879, 0.7071, -2.22e-06, 0.7071, 0.7071, -3.151e-06, 0.7071, 0.9006, 0.3575, 0.2473, 0.9576, -0.01059, 0.2879, 0.9576, -0.01059, 0.2879, 0.9006, 0.3575, 0.2473, 0.2162, 0.02022, 0.9761, 0.2162, 0.02022, 0.9761, 0.3306, -0.4246, 0.8428, 0.9576, -0.01059, 0.2879, 0.9576, -0.01059, 0.2879, 0.3306, -0.4246, 0.8428, 0.1756, 0.3897, 0.904, 0.1756, 0.3897, 0.904, 0.9111, -0.2931, 0.2898, 0.9576, -0.01059, 0.2879, 0.9111, -0.2931, 0.2898, 0.1756, 0.3897, 0.904, 0.1677, 0.05468, 0.9843, 0.1677, 0.05468, 0.9843, 0.5389, -0.5573, 0.6317, 0.9111, -0.2931, 0.2898, -0.06173, -0.6419, -0.7643, 0.7776, -0.3749, -0.5047, 0.496, -0.8635, -0.09112, 0.496, -0.8635, -0.09112, 0.2572, -0.0597, -0.9645, -0.06173, -0.6419, -0.7643, 0.2572, -0.0597, -0.9645, 0.496, -0.8635, -0.09112, 0.83, 0.5454, -0.1168, 0.83, 0.5454, -0.1168, 0.1394, 0.6176, -0.774, 0.2572, -0.0597, -0.9645, 0.1394, 0.6176, -0.774, 0.83, 0.5454, -0.1168, 0.932, -0.1342, -0.3366, 0.932, -0.1342, -0.3366, 0.364, -0.1398, -0.9208, 0.1394, 0.6176, -0.774, 0.364, -0.1398, -0.9208, 0.932, -0.1342, -0.3366, 0.9846, -0.03141, -0.1717, 0.9846, -0.03141, -0.1717, 0.6031, -0.5921, -0.5344, 0.364, -0.1398, -0.9208, -0.6667, -0.1003, 0.7385, -0.8558, -0.3563, 0.375, -0.7892, 0.3484, 0.5057, -0.7892, 0.3484, 0.5057, -0.1623, 0.08082, 0.9834, -0.6667, -0.1003, 0.7385, -0.1623, 0.08082, 0.9834, -0.7892, 0.3484, 0.5057, -0.9832, 0.09658, 0.1551, -0.9832, 0.09658, 0.1551, -0.61, -0.444, 0.6563, -0.1623, 0.08082, 0.9834, -0.193, -0.02506, -0.9809, -0.6102, -0.5462, -0.5739, -0.9206, 0.3622, -0.1462, -0.9206, 0.3622, -0.1462, -0.1877, -0.02522, -0.9819, -0.193, -0.02506, -0.9809, -0.1877, -0.02522, -0.9819, -0.9206, 0.3622, -0.1462, -0.8774, -0.3769, -0.2969, -0.8774, -0.3769, -0.2969, -0.86, -0.411, -0.3025, -0.1877, -0.02522, -0.9819, -0.8774, -0.3769, -0.2969, -0.6919, 0.5218, -0.4989, -0.909, 0.2942, -0.2952, -0.909, 0.2942, -0.2952, -0.86, -0.411, -0.3025, -0.8774, -0.3769, -0.2969, -0.909, 0.2942, -0.2952, -0.7071, 2.461e-06, -0.7071, -0.86, -0.411, -0.3025, -0.86, -0.411, -0.3025, -0.7071, 2.461e-06, -0.7071, -0.7071, 1.955e-06, -0.7071, -0.7071, 1.955e-06, -0.7071, -0.7071, 0.0, -0.7071, -0.86, -0.411, -0.3025, -0.7071, -2.097e-06, 0.7071, -0.7071, 0.0, 0.7071, -0.7071, -2.991e-06, 0.7071, -0.7071, -2.991e-06, 0.7071, -0.2879, -0.01059, 0.9576, -0.7071, -2.097e-06, 0.7071, -0.7071, -2.991e-06, 0.7071, -0.2473, 0.3575, 0.9006, -0.2879, -0.01059, 0.9576, -0.2879, -0.01059, 0.9576, -0.2473, 0.3575, 0.9006, -0.9761, 0.02022, 0.2163, -0.9761, 0.02022, 0.2163, -0.8429, -0.4246, 0.3306, -0.2879, -0.01059, 0.9576, -0.2879, -0.01059, 0.9576, -0.8429, -0.4246, 0.3306, -0.9039, 0.3901, 0.1756, -0.9039, 0.3901, 0.1756, -0.2898, -0.2931, 0.9111, -0.2879, -0.01059, 0.9576, -0.2898, -0.2931, 0.9111, -0.9039, 0.3901, 0.1756, -0.9843, 0.05468, 0.1677, -0.9843, 0.05468, 0.1677, -0.6317, -0.5573, 0.5389, -0.2898, -0.2931, 0.9111, 0.7643, -0.6419, -0.06173, 0.5047, -0.3749, 0.7776, 0.09119, -0.8636, 0.4959, 0.09119, -0.8636, 0.4959, 0.9645, -0.05984, 0.2571, 0.7643, -0.6419, -0.06173, 0.9645, -0.05984, 0.2571, 0.09119, -0.8636, 0.4959, 0.1168, 0.5454, 0.83, 0.1168, 0.5454, 0.83, 0.7741, 0.6176, 0.1393, 0.9645, -0.05984, 0.2571, 0.7741, 0.6176, 0.1393, 0.1168, 0.5454, 0.83, 0.3366, -0.1342, 0.932, 0.3366, -0.1342, 0.932, 0.9208, -0.14, 0.3642, 0.7741, 0.6176, 0.1393, 0.9208, -0.14, 0.3642, 0.3366, -0.1342, 0.932, 0.1717, -0.03141, 0.9846, 0.1717, -0.03141, 0.9846, 0.5344, -0.5921, 0.6031, 0.9208, -0.14, 0.3642, -0.7385, -0.1003, -0.6667, -0.375, -0.3563, -0.8558, -0.5057, 0.3484, -0.7892, -0.5057, 0.3484, -0.7892, -0.9834, 0.08082, -0.1623, -0.7385, -0.1003, -0.6667, -0.9834, 0.08082, -0.1623, -0.5057, 0.3484, -0.7892, -0.1551, 0.09658, -0.9832, -0.1551, 0.09658, -0.9832, -0.6564, -0.444, -0.61, -0.9834, 0.08082, -0.1623, 0.9809, -0.02509, -0.193, 0.5739, -0.5462, -0.6102, 0.1462, 0.3622, -0.9206, 0.1462, 0.3622, -0.9206, 0.9819, -0.02522, -0.1877, 0.9809, -0.02509, -0.193, 0.9819, -0.02522, -0.1877, 0.1462, 0.3622, -0.9206, 0.2969, -0.3769, -0.8774, 0.2969, -0.3769, -0.8774, 0.3025, -0.411, -0.86, 0.9819, -0.02522, -0.1877, 0.2969, -0.3769, -0.8774, 0.499, 0.5218, -0.6919, 0.2952, 0.2942, -0.909, 0.2952, 0.2942, -0.909, 0.3025, -0.411, -0.86, 0.2969, -0.3769, -0.8774, 0.2952, 0.2942, -0.909, 0.7071, 2.461e-06, -0.7071, 0.3025, -0.411, -0.86, 0.3025, -0.411, -0.86, 0.7071, 2.461e-06, -0.7071, 0.7071, 1.638e-06, -0.7071, 0.7071, 1.638e-06, -0.7071, 0.7071, -4.201e-07, -0.7071, 0.3025, -0.411, -0.86, -0.7071, -2.012e-07, -0.7071, -0.7071, -3.173e-07, -0.7071, -0.7071, -7.413e-07, -0.7071, -0.7071, -7.413e-07, -0.7071, -0.9576, -0.01059, -0.2879, -0.7071, -2.012e-07, -0.7071, -0.7071, -7.413e-07, -0.7071, -0.9006, 0.3575, -0.2473, -0.9576, -0.01059, -0.2879, -0.9576, -0.01059, -0.2879, -0.9006, 0.3575, -0.2473, -0.2162, 0.02026, -0.9761, -0.2162, 0.02026, -0.9761, -0.3306, -0.4246, -0.8428, -0.9576, -0.01059, -0.2879, -0.9576, -0.01059, -0.2879, -0.3306, -0.4246, -0.8428, -0.1756, 0.3897, -0.904, -0.1756, 0.3897, -0.904, -0.9111, -0.2931, -0.2898, -0.9576, -0.01059, -0.2879, -0.9111, -0.2931, -0.2898, -0.1756, 0.3897, -0.904, -0.1678, 0.05459, -0.9843, -0.1678, 0.05459, -0.9843, -0.5389, -0.5573, -0.6317, -0.9111, -0.2931, -0.2898, 0.06173, -0.6419, 0.7643, -0.7776, -0.3749, 0.5047, -0.496, -0.8635, 0.09119, -0.496, -0.8635, 0.09119, -0.257, -0.05985, 0.9646, 0.06173, -0.6419, 0.7643, -0.257, -0.05985, 0.9646, -0.496, -0.8635, 0.09119, -0.83, 0.5454, 0.1167, -0.83, 0.5454, 0.1167, -0.1394, 0.6176, 0.774, -0.257, -0.05985, 0.9646, -0.1394, 0.6176, 0.774, -0.83, 0.5454, 0.1167, -0.932, -0.1342, 0.3366, -0.932, -0.1342, 0.3366, -0.364, -0.1398, 0.9208, -0.1394, 0.6176, 0.774, -0.364, -0.1398, 0.9208, -0.932, -0.1342, 0.3366, -0.9846, -0.0314, 0.1717, -0.9846, -0.0314, 0.1717, -0.6031, -0.5921, 0.5345, -0.364, -0.1398, 0.9208, 0.6667, -0.1003, -0.7385, 0.8558, -0.3563, -0.375, 0.7892, 0.3484, -0.5057, 0.7892, 0.3484, -0.5057, 0.1623, 0.08082, -0.9834, 0.6667, -0.1003, -0.7385, 0.1623, 0.08082, -0.9834, 0.7892, 0.3484, -0.5057, 0.9832, 0.09658, -0.155, 0.9832, 0.09658, -0.155, 0.61, -0.444, -0.6563, 0.1623, 0.08082, -0.9834, 0.193, -0.02506, 0.9809, 0.6102, -0.5462, 0.5739, 0.9206, 0.3622, 0.1462, 0.9206, 0.3622, 0.1462, 0.1877, -0.02522, 0.9819, 0.193, -0.02506, 0.9809, 0.1877, -0.02522, 0.9819, 0.9206, 0.3622, 0.1462, 0.8774, -0.3769, 0.2969, 0.8774, -0.3769, 0.2969, 0.86, -0.411, 0.3025, 0.1877, -0.02522, 0.9819, 0.8774, -0.3769, 0.2969, 0.6919, 0.5218, 0.499, 0.909, 0.2942, 0.2952, 0.909, 0.2942, 0.2952, 0.86, -0.411, 0.3025, 0.8774, -0.3769, 0.2969, 0.909, 0.2942, 0.2952, 0.7071, 3.253e-06, 0.7071, 0.86, -0.411, 0.3025, 0.86, -0.411, 0.3025, 0.7071, 3.253e-06, 0.7071, 0.7071, 1.955e-06, 0.7071, 0.7071, 1.955e-06, 0.7071, 0.7071, 0.0, 0.7071, 0.86, -0.411, 0.3025, 0.7071, 4.55e-08, -0.7071, 0.7071, -3.173e-07, -0.7071, 0.7071, -8.16e-07, -0.7071, 0.7071, -8.16e-07, -0.7071, 0.2879, -0.01059, -0.9576, 0.7071, 4.55e-08, -0.7071, 0.7071, -8.16e-07, -0.7071, 0.2473, 0.3575, -0.9006, 0.2879, -0.01059, -0.9576, 0.2879, -0.01059, -0.9576, 0.2473, 0.3575, -0.9006, 0.9761, 0.02023, -0.2162, 0.9761, 0.02023, -0.2162, 0.8429, -0.4246, -0.3306, 0.2879, -0.01059, -0.9576, 0.2879, -0.01059, -0.9576, 0.8429, -0.4246, -0.3306, 0.904, 0.3898, -0.1756, 0.904, 0.3898, -0.1756, 0.2898, -0.2931, -0.9111, 0.2879, -0.01059, -0.9576, 0.2898, -0.2931, -0.9111, 0.904, 0.3898, -0.1756, 0.9843, 0.05468, -0.1677, 0.9843, 0.05468, -0.1677, 0.6317, -0.5573, -0.5389, 0.2898, -0.2931, -0.9111, -0.7643, -0.6419, 0.06173, -0.5047, -0.3749, -0.7776, -0.09124, -0.8635, -0.496, -0.09124, -0.8635, -0.496, -0.9645, -0.0598, -0.2571, -0.7643, -0.6419, 0.06173, -0.9645, -0.0598, -0.2571, -0.09124, -0.8635, -0.496, -0.1168, 0.5454, -0.83, -0.1168, 0.5454, -0.83, -0.7741, 0.6175, -0.1393, -0.9645, -0.0598, -0.2571, -0.7741, 0.6175, -0.1393, -0.1168, 0.5454, -0.83, -0.3366, -0.1342, -0.932, -0.3366, -0.1342, -0.932, -0.9208, -0.1399, -0.3641, -0.7741, 0.6175, -0.1393, -0.9208, -0.1399, -0.3641, -0.3366, -0.1342, -0.932, -0.1717, -0.0314, -0.9846, -0.1717, -0.0314, -0.9846, -0.5344, -0.5921, -0.6031, -0.9208, -0.1399, -0.3641, 0.7385, -0.1003, 0.6667, 0.375, -0.3563, 0.8558, 0.5057, 0.3484, 0.7892, 0.5057, 0.3484, 0.7892, 0.9834, 0.08082, 0.1623, 0.7385, -0.1003, 0.6667, 0.9834, 0.08082, 0.1623, 0.5057, 0.3484, 0.7892, 0.155, 0.09658, 0.9832, 0.155, 0.09658, 0.9832, 0.6563, -0.444, 0.61, 0.9834, 0.08082, 0.1623, -0.9809, -0.02509, 0.193, -0.5739, -0.5462, 0.6102, -0.1462, 0.3622, 0.9206, -0.1462, 0.3622, 0.9206, -0.9819, -0.02522, 0.1877, -0.9809, -0.02509, 0.193, -0.9819, -0.02522, 0.1877, -0.1462, 0.3622, 0.9206, -0.2969, -0.3769, 0.8774, -0.2969, -0.3769, 0.8774, -0.3025, -0.411, 0.86, -0.9819, -0.02522, 0.1877, -0.2969, -0.3769, 0.8774, -0.499, 0.5218, 0.6919, -0.2952, 0.2942, 0.909, -0.2952, 0.2942, 0.909, -0.3025, -0.411, 0.86, -0.2969, -0.3769, 0.8774, -0.2952, 0.2942, 0.909, -0.7071, 1.617e-08, 0.7071, -0.3025, -0.411, 0.86, -0.3025, -0.411, 0.86, -0.7071, 1.617e-08, 0.7071, -0.7071, -2.022e-07, 0.7071, -0.7071, -2.022e-07, 0.7071, -0.7071, -4.201e-07, 0.7071, -0.3025, -0.411, 0.86])] * 3)])
me_rsrc_world_prop_generic_interior_furniture_table_winterfest = bpy.data.meshes.new('rsrc.world.prop.generic.interior.furniture.table.winterfest')
me_rsrc_world_prop_generic_interior_furniture_table_winterfest.from_pydata([(0.4243, -0.05, -0.4185), (0.5543, -0.11, -0.2296), (0.4243, -0.11, -0.4243), (0.2296, -0.05, -0.5486), (-9.021e-09, -0.05, -0.5943), (-6.316e-09, -0.11, -0.6), (-0.2296, -0.05, -0.5486), (-0.2296, -0.11, -0.5543), (-0.4243, -0.05, -0.4185), (-0.4243, -0.11, -0.4243), (-0.5543, -0.11, -0.2296), (-0.6, -0.05, 0.005395), (-0.5543, -0.05, -0.2242), (-0.6, -0.11, -1.362e-07), (-0.5196, -0.05, 0.3054), (-0.5196, -0.11, 0.3), (-0.3, -0.05, 0.525), (-0.3, -0.11, 0.5196), (-3.209e-07, -0.05, 0.6054), (-3.216e-07, -0.11, 0.6), (0.3, -0.05, 0.525), (0.5196, -0.05, 0.3054), (0.5196, -0.11, 0.3), (0.6, -0.05, 0.005395), (0.6, -0.11, 1.461e-08), (0.5543, -0.05, -0.2242), (0.3, -0.11, 0.5196), (0.2296, -0.11, -0.5543)], [], [(13, 15, 14, 11), (15, 17, 16, 14), (5, 7, 6, 4), (17, 19, 18, 16), (2, 27, 3, 0), (1, 2, 0, 25), (24, 1, 25, 23), (22, 24, 23, 21), (22, 2, 1, 24), (26, 22, 21, 20), (9, 15, 13, 10), (19, 26, 20, 18), (7, 9, 8, 6), (10, 12, 8, 9), (10, 13, 11, 12), (19, 17, 7, 5), (7, 17, 15, 9), (26, 27, 2, 22), (5, 27, 26, 19), (27, 5, 4, 3)])
me_rsrc_world_prop_generic_interior_furniture_table_winterfest.polygons.foreach_set('use_smooth', [True] * 20)
_k = set([(1, 2), (1, 24), (2, 27), (5, 7), (5, 27), (7, 9), (9, 10), (10, 13), (13, 15), (15, 17), (17, 19), (19, 26), (22, 24), (22, 26)])
me_rsrc_world_prop_generic_interior_furniture_table_winterfest.attributes.new('sharp_edge', 'BOOLEAN', 'EDGE').data.foreach_set('value', [ (min(e.vertices), max(e.vertices)) in _k for e in me_rsrc_world_prop_generic_interior_furniture_table_winterfest.edges])
_k = {(1, 2): 1.0, (5, 7): 1.0, (7, 9): 1.0, (9, 10): 1.0, (22, 24): 1.0, (15, 17): 1.0, (13, 15): 1.0, (2, 27): 1.0, (5, 27): 1.0, (10, 13): 1.0, (17, 19): 1.0, (19, 26): 1.0, (22, 26): 1.0, (1, 24): 1.0}
me_rsrc_world_prop_generic_interior_furniture_table_winterfest.attributes.new('crease_edge', 'FLOAT', 'EDGE').data.foreach_set('value', [_k.get((min(e.vertices), max(e.vertices)), 0.0) for e in me_rsrc_world_prop_generic_interior_furniture_table_winterfest.edges])
_uv = me_rsrc_world_prop_generic_interior_furniture_table_winterfest.uv_layers.new(name='UVMap')
_uv.uv.foreach_set('vector', [0.3349, 0.3628, 0.2871, 0.2107, 0.3073, 0.2107, 0.3584, 0.3628, 0.2871, 0.2107, 0.1605, 0.104, 0.1605, 0.08331, 0.3073, 0.2107, 0.001046, 0.06263, 0.1227, 0.08521, 0.1227, 0.06898, 0.001046, 0.04492, 0.1605, 0.104, 0.001046, 0.0624, 0.001046, 0.04169, 0.1605, 0.08331, 0.2283, 0.1495, 0.1236, 0.08521, 0.1236, 0.06898, 0.2283, 0.1279, 0.2983, 0.2457, 0.2283, 0.1495, 0.2283, 0.1279, 0.3192, 0.2457, 0.3358, 0.3628, 0.2983, 0.2457, 0.3192, 0.2457, 0.3593, 0.3628, 0.288, 0.2107, 0.3358, 0.3628, 0.3593, 0.3628, 0.3082, 0.2107, 0.288, 0.5113, 0.2283, 0.1495, 0.2983, 0.2457, 0.3358, 0.3628, 0.1615, 0.104, 0.288, 0.2107, 0.3082, 0.2107, 0.1615, 0.08331, 0.2274, 0.1495, 0.2871, 0.5113, 0.3349, 0.3628, 0.2974, 0.2457, 0.001046, 0.0624, 0.1615, 0.104, 0.1615, 0.08331, 0.001046, 0.04169, 0.1227, 0.08521, 0.2274, 0.1495, 0.2274, 0.1279, 0.1227, 0.06898, 0.2974, 0.2457, 0.3183, 0.2457, 0.2274, 0.1279, 0.2274, 0.1495, 0.2974, 0.2457, 0.3349, 0.3628, 0.3584, 0.3628, 0.3183, 0.2457, 0.001046, 0.6597, 0.1605, 0.618, 0.1227, 0.08521, 0.001046, 0.06263, 0.1227, 0.08521, 0.1605, 0.618, 0.2871, 0.5113, 0.2274, 0.1495, 0.1615, 0.618, 0.1236, 0.08521, 0.2283, 0.1495, 0.288, 0.5113, 0.001046, 0.06263, 0.1236, 0.08521, 0.1615, 0.618, 0.001046, 0.6597, 0.1236, 0.08521, 0.001046, 0.06263, 0.001046, 0.04492, 0.1236, 0.06898])
me_rsrc_world_prop_generic_interior_furniture_table_winterfest.materials.append(mat_milk_n_cookies_bake)
me_rsrc_world_prop_generic_interior_furniture_table_winterfest.update()
me_rsrc_world_prop_generic_interior_furniture_table_winterfest.normals_split_custom_set([tuple(v) for v in zip(*[iter([-0.9438, 0.01686, -0.3301, -0.8423, 0.04694, 0.537, -0.9065, -0.03781, 0.4204, -0.999, 0.004029, -0.04484, -0.8423, 0.04694, 0.537, -0.4596, 0.005184, 0.8881, -0.5737, -0.07336, 0.8158, -0.9065, -0.03781, 0.4204, 0.6301, 0.1939, -0.7519, -0.05241, 0.6537, -0.7549, -0.3196, 0.08997, -0.9433, 0.06583, 0.09475, -0.9933, -0.4596, 0.005184, 0.8881, -0.02147, 0.09699, 0.9951, -0.08859, -0.08921, 0.9921, -0.5737, -0.07336, 0.8158, 0.6284, 0.6759, -0.3851, 0.4513, 0.67, -0.5895, 0.4415, 0.0852, -0.8932, 0.7509, 0.06169, -0.6576, 0.6181, 0.2839, -0.7331, 0.6284, 0.6759, -0.3851, 0.7509, 0.06169, -0.6576, 0.982, 0.01691, -0.1881, 0.9282, 0.04708, 0.3691, 0.6181, 0.2839, -0.7331, 0.982, 0.01691, -0.1881, 0.9939, -0.009896, 0.11, 0.8614, 0.04642, 0.5059, 0.9282, 0.04708, 0.3691, 0.9939, -0.009896, 0.11, 0.8171, -0.05163, 0.5741, -0.06268, -0.9966, -0.0535, -0.5182, -0.7967, 0.3109, -0.1207, -0.8869, 0.446, -0.09938, -0.947, -0.3054, 0.4868, 0.0102, 0.8735, 0.8614, 0.04642, 0.5059, 0.8171, -0.05163, 0.5741, 0.4198, -0.08129, 0.904, 0.4062, -0.7967, 0.4474, 0.0525, -0.9955, -0.0793, 0.09555, -0.9488, 0.301, 0.1944, -0.9279, 0.3181, -0.02147, 0.09699, 0.9951, 0.4868, 0.0102, 0.8735, 0.4198, -0.08129, 0.904, -0.08859, -0.08921, 0.9921, -0.05241, 0.6537, -0.7549, -0.4777, 0.6957, -0.5364, -0.7055, 0.0666, -0.7055, -0.3196, 0.08997, -0.9433, -0.7244, 0.3395, -0.6, -0.8355, 0.04919, -0.5472, -0.7055, 0.0666, -0.7055, -0.4777, 0.6957, -0.5364, -0.7244, 0.3395, -0.6, -0.9438, 0.01686, -0.3301, -0.999, 0.004029, -0.04484, -0.8355, 0.04919, -0.5472, 0.01571, -0.986, -0.1658, 0.004347, -0.9962, -0.08727, 0.03152, -0.8089, 0.5871, -0.5597, -0.8033, 0.2034, 0.03152, -0.8089, 0.5871, 0.004347, -0.9962, -0.08727, 0.0525, -0.9955, -0.0793, 0.4062, -0.7967, 0.4474, -0.02493, -0.9968, -0.07649, -0.3652, -0.808, 0.4623, -0.5182, -0.7967, 0.3109, -0.06268, -0.9966, -0.0535, -0.5597, -0.8033, 0.2034, -0.3652, -0.808, 0.4623, -0.02493, -0.9968, -0.07649, 0.01571, -0.986, -0.1658, 0.4513, 0.67, -0.5895, 0.6301, 0.1939, -0.7519, 0.06583, 0.09475, -0.9933, 0.4415, 0.0852, -0.8932])] * 3)])
me_rsrc_world_dynamic_event_winterfest_milk_cookies_set_meshsets_m = bpy.data.meshes.new('rsrc.world.dynamic.event.winterfest.milk_cookies_set-MeshSets[m')
me_rsrc_world_dynamic_event_winterfest_milk_cookies_set_meshsets_m.from_pydata([(0.1043, -1.008e-05, 0.147), (0.03976, -1.508e-05, 0.1758), (0.07147, -0.39, 0.2468), (-0.147, -1.507e-05, 0.1043), (0.1202, -0.51, 0.1202), (-0.218, -0.39, 0.136), (-0.1758, -1.008e-05, 0.03976), (0.0, -0.6, 0.17), (0.0, -0.51, 0.17), (-0.1202, -0.6, 0.1202), (-0.1202, -0.51, 0.1202), (-0.17, -0.6, -1.109e-07), (-0.17, -0.51, -1.002e-07), (-0.2469, -0.39, 0.07143), (-0.2054, -0.39, -0.07869), (-0.1494, -8.81e-08, -0.05721), (-0.136, -0.39, -0.2181), (-0.1043, 9.901e-06, -0.147), (-0.03976, 1.489e-05, -0.1758), (-0.1202, -0.51, -0.1202), (3.815e-08, -0.6, -0.17), (3.815e-08, -0.51, -0.17), (-0.07145, -0.39, -0.2469), (0.07867, -0.39, -0.2055), (0.05721, 1.589e-05, -0.1494), (0.2181, -0.39, -0.1361), (0.147, 1.489e-05, -0.1043), (0.1758, 9.901e-06, -0.03976), (0.2469, -0.39, -0.07149), (0.136, -0.39, 0.218), (0.17, -0.51, -5.147e-08), (0.17, -0.6, -6.22e-08), (0.1202, -0.51, -0.1202), (0.1202, -0.6, 0.1202), (0.1202, -0.6, -0.1202), (-0.1202, -0.6, -0.1202)], [], [(0, 1, 29), (2, 29, 1), (1, 3, 2), (29, 2, 4), (5, 2, 3), (3, 6, 5), (4, 7, 33), (4, 8, 7), (8, 4, 2), (5, 8, 2), (8, 9, 7), (8, 10, 9), (8, 5, 10), (10, 11, 9), (10, 12, 11), (12, 35, 11), (12, 10, 13), (5, 13, 10), (13, 5, 6), (13, 14, 12), (14, 13, 6), (6, 15, 14), (16, 14, 15), (15, 17, 16), (17, 18, 16), (14, 16, 19), (19, 12, 14), (12, 19, 35), (19, 20, 35), (19, 21, 20), (21, 34, 20), (21, 19, 22), (16, 22, 19), (22, 16, 18), (22, 23, 21), (23, 22, 18), (18, 24, 23), (25, 23, 24), (24, 26, 25), (26, 27, 25), (28, 25, 27), (0, 28, 27), (28, 0, 29), (28, 29, 30), (4, 30, 29), (30, 4, 33), (30, 33, 31), (32, 30, 31), (30, 32, 28), (32, 31, 34), (25, 28, 32), (23, 25, 32), (32, 21, 23), (21, 32, 34), (7, 31, 33), (7, 34, 31), (7, 20, 34), (7, 35, 20), (7, 11, 35), (7, 9, 11)])
me_rsrc_world_dynamic_event_winterfest_milk_cookies_set_meshsets_m.polygons.foreach_set('use_smooth', [True] * 60)
_k = set([(7, 9), (7, 33), (9, 11), (11, 35), (20, 34), (20, 35), (31, 33), (31, 34)])
me_rsrc_world_dynamic_event_winterfest_milk_cookies_set_meshsets_m.attributes.new('sharp_edge', 'BOOLEAN', 'EDGE').data.foreach_set('value', [ (min(e.vertices), max(e.vertices)) in _k for e in me_rsrc_world_dynamic_event_winterfest_milk_cookies_set_meshsets_m.edges])
_k = {(7, 9): 1.0, (9, 11): 1.0, (7, 33): 1.0, (20, 34): 1.0, (20, 35): 1.0, (11, 35): 1.0, (31, 34): 1.0, (31, 33): 1.0}
me_rsrc_world_dynamic_event_winterfest_milk_cookies_set_meshsets_m.attributes.new('crease_edge', 'FLOAT', 'EDGE').data.foreach_set('value', [_k.get((min(e.vertices), max(e.vertices)), 0.0) for e in me_rsrc_world_dynamic_event_winterfest_milk_cookies_set_meshsets_m.edges])
_uv = me_rsrc_world_dynamic_event_winterfest_milk_cookies_set_meshsets_m.uv_layers.new(name='UVMap')
_uv.uv.foreach_set('vector', [0.2726, 0.6466, 0.3089, 0.6466, 0.2684, 0.8506, 0.2948, 0.8506, 0.2684, 0.8506, 0.3089, 0.6466, 0.3089, 0.6466, 0.4019, 0.6466, 0.2948, 0.8506, 0.2684, 0.8506, 0.2948, 0.8506, 0.2658, 0.9428, 0.4071, 0.8506, 0.2948, 0.8506, 0.4019, 0.6466, 0.4019, 0.6466, 0.4342, 0.6466, 0.4071, 0.8506, 0.2658, 0.9428, 0.332, 0.9951, 0.2658, 0.9951, 0.2658, 0.9428, 0.332, 0.9428, 0.332, 0.9951, 0.332, 0.9428, 0.2658, 0.9428, 0.2948, 0.8506, 0.4071, 0.8506, 0.332, 0.9428, 0.2948, 0.8506, 0.332, 0.9428, 0.3828, 0.9951, 0.332, 0.9951, 0.332, 0.9428, 0.3828, 0.9428, 0.3828, 0.9951, 0.332, 0.9428, 0.4071, 0.8506, 0.3828, 0.9428, 0.3828, 0.9428, 0.4542, 0.9951, 0.3828, 0.9951, 0.3828, 0.9428, 0.4542, 0.9428, 0.4542, 0.9951, 0.4542, 0.9428, 0.5608, 0.9951, 0.4542, 0.9951, 0.4542, 0.9428, 0.3828, 0.9428, 0.4302, 0.8506, 0.4071, 0.8506, 0.4302, 0.8506, 0.3828, 0.9428, 0.4302, 0.8506, 0.4071, 0.8506, 0.4342, 0.6466, 0.4302, 0.8506, 0.5065, 0.8506, 0.4542, 0.9428, 0.5065, 0.8506, 0.4302, 0.8506, 0.4342, 0.6466, 0.4342, 0.6466, 0.5065, 0.6466, 0.5065, 0.8506, 0.5903, 0.8506, 0.5065, 0.8506, 0.5065, 0.6466, 0.5065, 0.6466, 0.5826, 0.6466, 0.5903, 0.8506, 0.5826, 0.6466, 0.6337, 0.6466, 0.5903, 0.8506, 0.5065, 0.8506, 0.5903, 0.8506, 0.5608, 0.9428, 0.5608, 0.9428, 0.4542, 0.9428, 0.5065, 0.8506, 0.4542, 0.9428, 0.5608, 0.9428, 0.5608, 0.9951, 0.5608, 0.9428, 0.6624, 0.9951, 0.5608, 0.9951, 0.5608, 0.9428, 0.6624, 0.9428, 0.6624, 0.9951, 0.6624, 0.9428, 0.7641, 0.9951, 0.6624, 0.9951, 0.6624, 0.9428, 0.5608, 0.9428, 0.626, 0.8506, 0.5903, 0.8506, 0.626, 0.8506, 0.5608, 0.9428, 0.626, 0.8506, 0.5903, 0.8506, 0.6337, 0.6466, 0.626, 0.8506, 0.7098, 0.8506, 0.6624, 0.9428, 0.7098, 0.8506, 0.626, 0.8506, 0.6337, 0.6466, 0.6337, 0.6466, 0.7098, 0.6466, 0.7098, 0.8506, 0.7936, 0.8506, 0.7098, 0.8506, 0.7098, 0.6466, 0.7098, 0.6466, 0.7859, 0.6466, 0.7936, 0.8506, 0.7859, 0.6466, 0.837, 0.6466, 0.7936, 0.8506, 0.8293, 0.8506, 0.7936, 0.8506, 0.837, 0.6466, 0.9892, 0.6466, 0.8293, 0.8506, 0.837, 0.6466, 0.8293, 0.8506, 0.9892, 0.6466, 0.9969, 0.8506, 0.8293, 0.8506, 0.9969, 0.8506, 0.8658, 0.9428, 0.9674, 0.9428, 0.8658, 0.9428, 0.9969, 0.8506, 0.8658, 0.9428, 0.9674, 0.9428, 0.9674, 0.9951, 0.8658, 0.9428, 0.9674, 0.9951, 0.8658, 0.9951, 0.7641, 0.9428, 0.8658, 0.9428, 0.8658, 0.9951, 0.8658, 0.9428, 0.7641, 0.9428, 0.8293, 0.8506, 0.7641, 0.9428, 0.8658, 0.9951, 0.7641, 0.9951, 0.7936, 0.8506, 0.8293, 0.8506, 0.7641, 0.9428, 0.7098, 0.8506, 0.7936, 0.8506, 0.7641, 0.9428, 0.7641, 0.9428, 0.6624, 0.9428, 0.7098, 0.8506, 0.6624, 0.9428, 0.7641, 0.9428, 0.7641, 0.9951, 0.157, 0.996, 0.2195, 0.8448, 0.2195, 0.9334, 0.157, 0.996, 0.1569, 0.7822, 0.2195, 0.8448, 0.157, 0.996, 0.06835, 0.7822, 0.1569, 0.7822, 0.157, 0.996, 0.00574, 0.8448, 0.06835, 0.7822, 0.157, 0.996, 0.00574, 0.9334, 0.00574, 0.8448, 0.157, 0.996, 0.06835, 0.996, 0.00574, 0.9334])
me_rsrc_world_dynamic_event_winterfest_milk_cookies_set_meshsets_m.materials.append(mat_milk_n_cookies_bake)
me_rsrc_world_dynamic_event_winterfest_milk_cookies_set_meshsets_m.update()
me_rsrc_world_dynamic_event_winterfest_milk_cookies_set_meshsets_m.normals_split_custom_set([tuple(v) for v in zip(*[iter([0.7272, 0.1797, 0.6625, 0.007433, 0.1797, 0.9837, 0.6802, -0.1921, 0.7074, 0.07284, -0.1931, 0.9785, 0.6802, -0.1921, 0.7074, 0.007433, 0.1797, 0.9837, 0.007433, 0.1797, 0.9837, -0.6624, 0.1797, 0.7272, 0.07284, -0.1931, 0.9785, 0.6802, -0.1921, 0.7074, 0.07284, -0.1931, 0.9785, 0.715, -0.2913, 0.6356, -0.7074, -0.1921, 0.6801, 0.07284, -0.1931, 0.9785, -0.6624, 0.1797, 0.7272, -0.6624, 0.1797, 0.7272, -0.9812, 0.1831, 0.06049, -0.7074, -0.1921, 0.6801, 0.715, -0.2913, 0.6356, -0.4567, 0.3528, 0.8167, 0.693, 0.1986, 0.693, 0.715, -0.2913, 0.6356, -0.05843, -0.2766, 0.9592, -0.4567, 0.3528, 0.8167, -0.05843, -0.2766, 0.9592, 0.715, -0.2913, 0.6356, 0.07284, -0.1931, 0.9785, -0.7074, -0.1921, 0.6801, -0.05843, -0.2766, 0.9592, 0.07284, -0.1931, 0.9785, -0.05843, -0.2766, 0.9592, -0.8041, 0.1214, 0.5819, -0.4567, 0.3528, 0.8167, -0.05843, -0.2766, 0.9592, -0.6356, -0.2912, 0.715, -0.8041, 0.1214, 0.5819, -0.05843, -0.2766, 0.9592, -0.7074, -0.1921, 0.6801, -0.6356, -0.2912, 0.715, -0.6356, -0.2912, 0.715, -0.9804, 0.1204, -0.1558, -0.8041, 0.1214, 0.5819, -0.6356, -0.2912, 0.715, -0.9519, -0.3035, -0.04197, -0.9804, 0.1204, -0.1558, -0.9519, -0.3035, -0.04197, -0.586, 0.1178, -0.8017, -0.9804, 0.1204, -0.1558, -0.9519, -0.3035, -0.04197, -0.6356, -0.2912, 0.715, -0.9737, -0.1985, 0.1115, -0.7074, -0.1921, 0.6801, -0.9737, -0.1985, 0.1115, -0.6356, -0.2912, 0.715, -0.9737, -0.1985, 0.1115, -0.7074, -0.1921, 0.6801, -0.9812, 0.1831, 0.06049, -0.9737, -0.1985, 0.1115, -0.9228, -0.147, -0.3562, -0.9519, -0.3035, -0.04197, -0.9228, -0.147, -0.3562, -0.9737, -0.1985, 0.1115, -0.9812, 0.1831, 0.06049, -0.9812, 0.1831, 0.06049, -0.9231, 0.1525, -0.353, -0.9228, -0.147, -0.3562, -0.6515, -0.1985, -0.7323, -0.9228, -0.147, -0.3562, -0.9231, 0.1525, -0.353, -0.9231, 0.1525, -0.353, -0.6896, 0.1837, -0.7005, -0.6515, -0.1985, -0.7323, -0.6896, 0.1837, -0.7005, -0.06048, 0.1832, -0.9812, -0.6515, -0.1985, -0.7323, -0.9228, -0.147, -0.3562, -0.6515, -0.1985, -0.7323, -0.7019, -0.3093, -0.6416, -0.7019, -0.3093, -0.6416, -0.9519, -0.3035, -0.04197, -0.9228, -0.147, -0.3562, -0.9519, -0.3035, -0.04197, -0.7019, -0.3093, -0.6416, -0.586, 0.1178, -0.8017, -0.7019, -0.3093, -0.6416, 0.1512, 0.1168, -0.9816, -0.586, 0.1178, -0.8017, -0.7019, -0.3093, -0.6416, 0.04196, -0.3036, -0.9519, 0.1512, 0.1168, -0.9816, 0.04196, -0.3036, -0.9519, 0.8017, 0.1178, -0.586, 0.1512, 0.1168, -0.9816, 0.04196, -0.3036, -0.9519, -0.7019, -0.3093, -0.6416, -0.1115, -0.1985, -0.9737, -0.6515, -0.1985, -0.7323, -0.1115, -0.1985, -0.9737, -0.7019, -0.3093, -0.6416, -0.1115, -0.1985, -0.9737, -0.6515, -0.1985, -0.7323, -0.06048, 0.1832, -0.9812, -0.1115, -0.1985, -0.9737, 0.3561, -0.1471, -0.9228, 0.04196, -0.3036, -0.9519, 0.3561, -0.1471, -0.9228, -0.1115, -0.1985, -0.9737, -0.06048, 0.1832, -0.9812, -0.06048, 0.1832, -0.9812, 0.353, 0.1526, -0.9231, 0.3561, -0.1471, -0.9228, 0.7322, -0.1984, -0.6515, 0.3561, -0.1471, -0.9228, 0.353, 0.1526, -0.9231, 0.353, 0.1526, -0.9231, 0.7005, 0.1837, -0.6896, 0.7322, -0.1984, -0.6515, 0.7005, 0.1837, -0.6896, 0.9837, 0.1798, -0.007424, 0.7322, -0.1984, -0.6515, 0.9785, -0.1931, -0.07284, 0.7322, -0.1984, -0.6515, 0.9837, 0.1798, -0.007424, 0.7272, 0.1797, 0.6625, 0.9785, -0.1931, -0.07284, 0.9837, 0.1798, -0.007424, 0.9785, -0.1931, -0.07284, 0.7272, 0.1797, 0.6625, 0.6802, -0.1921, 0.7074, 0.9785, -0.1931, -0.07284, 0.6802, -0.1921, 0.7074, 0.9592, -0.2767, 0.05842, 0.715, -0.2913, 0.6356, 0.9592, -0.2767, 0.05842, 0.6802, -0.1921, 0.7074, 0.9592, -0.2767, 0.05842, 0.715, -0.2913, 0.6356, 0.693, 0.1986, 0.693, 0.9592, -0.2767, 0.05842, 0.693, 0.1986, 0.693, 0.9805, 0.1967, -3.207e-05, 0.6416, -0.3094, -0.7019, 0.9592, -0.2767, 0.05842, 0.9805, 0.1967, -3.207e-05, 0.9592, -0.2767, 0.05842, 0.6416, -0.3094, -0.7019, 0.9785, -0.1931, -0.07284, 0.6416, -0.3094, -0.7019, 0.9805, 0.1967, -3.207e-05, 0.8017, 0.1178, -0.586, 0.7322, -0.1984, -0.6515, 0.9785, -0.1931, -0.07284, 0.6416, -0.3094, -0.7019, 0.3561, -0.1471, -0.9228, 0.7322, -0.1984, -0.6515, 0.6416, -0.3094, -0.7019, 0.6416, -0.3094, -0.7019, 0.04196, -0.3036, -0.9519, 0.3561, -0.1471, -0.9228, 0.04196, -0.3036, -0.9519, 0.6416, -0.3094, -0.7019, 0.8017, 0.1178, -0.586, 0.316, -0.8662, -0.387, -0.1676, -0.9859, 2.164e-05, -0.1196, -0.9856, -0.1196, 0.316, -0.8662, -0.387, -0.1633, -0.9864, 0.0165, -0.1676, -0.9859, 2.164e-05, 0.316, -0.8662, -0.387, -0.103, -0.9867, 0.1261, -0.1633, -0.9864, 0.0165, 0.316, -0.8662, -0.387, 0.01648, -0.9864, 0.1633, -0.103, -0.9867, 0.1261, 0.316, -0.8662, -0.387, 0.13, -0.9858, 0.1061, 0.01648, -0.9864, 0.1633, 0.316, -0.8662, -0.387, 0.1683, -0.9856, -0.01701, 0.13, -0.9858, 0.1061])] * 3)])
me_rsrc_world_dynamic_event_winterfest_milk_cookies_set_meshse = bpy.data.meshes.new('rsrc.world.dynamic.event.winterfest.milk_cookies_set-MeshSe')
me_rsrc_world_dynamic_event_winterfest_milk_cookies_set_meshse.from_pydata([(-0.1861, -0.06065, -0.0813), (-0.2116, 0.00311, -0.09289), (-0.08998, 0.004101, -0.2011), (-0.2144, -0.00649, 0.06011), (-0.07951, -0.05456, -0.1817), (0.08565, -0.006175, -0.2038), (0.07262, -0.1024, -0.1396), (0.1567, -0.114, -0.05306), (0.2016, -0.002507, -0.07995), (0.1588, -0.1109, 0.07177), (0.208, 0.007544, 0.08938), (0.06553, -0.1159, 0.1537), (0.05514, 0.004929, 0.2041), (-0.05827, -0.1148, 0.1587), (-0.1022, -0.00534, 0.1896), (0.04331, -0.1577, 0.03876), (-0.1867, -0.06641, 0.06167), (-0.1494, -0.1263, 0.0537), (-0.1474, -0.1094, -0.06099), (-0.05735, -0.1017, -0.1349)], [], [(0, 1, 2), (3, 1, 0), (2, 4, 0), (2, 5, 4), (5, 6, 4), (7, 6, 5), (5, 8, 7), (9, 7, 8), (8, 10, 9), (11, 9, 10), (10, 12, 11), (13, 11, 12), (12, 14, 13), (9, 11, 15), (15, 11, 13), (15, 7, 9), (6, 7, 15), (14, 16, 13), (14, 3, 16), (0, 16, 3), (16, 17, 13), (13, 17, 15), (18, 17, 16), (15, 17, 18), (16, 0, 18), (18, 19, 15), (19, 18, 0), (0, 4, 19), (6, 19, 4), (15, 19, 6)])
me_rsrc_world_dynamic_event_winterfest_milk_cookies_set_meshse.polygons.foreach_set('use_smooth', [True] * 30)
_uv = me_rsrc_world_dynamic_event_winterfest_milk_cookies_set_meshse.uv_layers.new(name='UVMap')
_uv.uv.foreach_set('vector', [0.3724, 0.1001, 0.3363, 0.0812, 0.4286, 0.004297, 0.3301, 0.1946, 0.3363, 0.0812, 0.3724, 0.1001, 0.4286, 0.004297, 0.4464, 0.02904, 0.3724, 0.1001, 0.4286, 0.004297, 0.5582, 0.007194, 0.4464, 0.02904, 0.5582, 0.007194, 0.5568, 0.06925, 0.4464, 0.02904, 0.6134, 0.1307, 0.5568, 0.06925, 0.5582, 0.007194, 0.5582, 0.007194, 0.6381, 0.1012, 0.6134, 0.1307, 0.6118, 0.2178, 0.6134, 0.1307, 0.6381, 0.1012, 0.6381, 0.1012, 0.6357, 0.2256, 0.6118, 0.2178, 0.5441, 0.2723, 0.6118, 0.2178, 0.6357, 0.2256, 0.6357, 0.2256, 0.5205, 0.3067, 0.5441, 0.2723, 0.4608, 0.271, 0.5441, 0.2723, 0.5205, 0.3067, 0.5205, 0.3067, 0.4074, 0.2928, 0.4608, 0.271, 0.6118, 0.2178, 0.5441, 0.2723, 0.5374, 0.1945, 0.5374, 0.1945, 0.5441, 0.2723, 0.4608, 0.271, 0.5374, 0.1945, 0.6134, 0.1307, 0.6118, 0.2178, 0.5568, 0.06925, 0.6134, 0.1307, 0.5374, 0.1945, 0.4074, 0.2928, 0.3672, 0.1998, 0.4608, 0.271, 0.4074, 0.2928, 0.3301, 0.1946, 0.3672, 0.1998, 0.3724, 0.1001, 0.3672, 0.1998, 0.3301, 0.1946, 0.3672, 0.1998, 0.4079, 0.1984, 0.4608, 0.271, 0.4608, 0.271, 0.4079, 0.1984, 0.5374, 0.1945, 0.4101, 0.1215, 0.4079, 0.1984, 0.3672, 0.1998, 0.5374, 0.1945, 0.4079, 0.1984, 0.4101, 0.1215, 0.3672, 0.1998, 0.3724, 0.1001, 0.4101, 0.1215, 0.4101, 0.1215, 0.4698, 0.0725, 0.5374, 0.1945, 0.4698, 0.0725, 0.4101, 0.1215, 0.3724, 0.1001, 0.3724, 0.1001, 0.4464, 0.02904, 0.4698, 0.0725, 0.5568, 0.06925, 0.4698, 0.0725, 0.4464, 0.02904, 0.5374, 0.1945, 0.4698, 0.0725, 0.5568, 0.06925])
me_rsrc_world_dynamic_event_winterfest_milk_cookies_set_meshse.materials.append(mat_milk_n_cookies_bake)
me_rsrc_world_dynamic_event_winterfest_milk_cookies_set_meshse.update()
me_rsrc_world_dynamic_event_winterfest_milk_cookies_set_meshse.normals_split_custom_set([tuple(v) for v in zip(*[iter([-0.7598, -0.5334, -0.3718, -0.8226, -0.4018, -0.4023, -0.3645, -0.3544, -0.8611, -0.8787, -0.3907, 0.2743, -0.8226, -0.4018, -0.4023, -0.7598, -0.5334, -0.3718, -0.3645, -0.3544, -0.8611, -0.3049, -0.5355, -0.7876, -0.7598, -0.5334, -0.3718, -0.3645, -0.3544, -0.8611, 0.3223, -0.5117, -0.7964, -0.3049, -0.5355, -0.7876, 0.3223, -0.5117, -0.7964, 0.2409, -0.7661, -0.5958, -0.3049, -0.5355, -0.7876, 0.6324, -0.7249, -0.2731, 0.2409, -0.7661, -0.5958, 0.3223, -0.5117, -0.7964, 0.3223, -0.5117, -0.7964, 0.8426, -0.4219, -0.3347, 0.6324, -0.7249, -0.2731, 0.6816, -0.6684, 0.2978, 0.6324, -0.7249, -0.2731, 0.8426, -0.4219, -0.3347, 0.8426, -0.4219, -0.3347, 0.8381, -0.3822, 0.3892, 0.6816, -0.6684, 0.2978, 0.2878, -0.6728, 0.6815, 0.6816, -0.6684, 0.2978, 0.8381, -0.3822, 0.3892, 0.8381, -0.3822, 0.3892, 0.2676, -0.3254, 0.9069, 0.2878, -0.6728, 0.6815, -0.2475, -0.6921, 0.678, 0.2878, -0.6728, 0.6815, 0.2676, -0.3254, 0.9069, 0.2676, -0.3254, 0.9069, -0.4226, -0.3801, 0.8228, -0.2475, -0.6921, 0.678, 0.6816, -0.6684, 0.2978, 0.2878, -0.6728, 0.6815, 0.08153, -0.9962, 0.02911, 0.08153, -0.9962, 0.02911, 0.2878, -0.6728, 0.6815, -0.2475, -0.6921, 0.678, 0.08153, -0.9962, 0.02911, 0.6324, -0.7249, -0.2731, 0.6816, -0.6684, 0.2978, 0.2409, -0.7661, -0.5958, 0.6324, -0.7249, -0.2731, 0.08153, -0.9962, 0.02911, -0.4226, -0.3801, 0.8228, -0.824, -0.4696, 0.317, -0.2475, -0.6921, 0.678, -0.4226, -0.3801, 0.8228, -0.8787, -0.3907, 0.2743, -0.824, -0.4696, 0.317, -0.7598, -0.5334, -0.3718, -0.824, -0.4696, 0.317, -0.8787, -0.3907, 0.2743, -0.824, -0.4696, 0.317, -0.5659, -0.804, 0.1829, -0.2475, -0.6921, 0.678, -0.2475, -0.6921, 0.678, -0.5659, -0.804, 0.1829, 0.08153, -0.9962, 0.02911, -0.4941, -0.8163, -0.2992, -0.5659, -0.804, 0.1829, -0.824, -0.4696, 0.317, 0.08153, -0.9962, 0.02911, -0.5659, -0.804, 0.1829, -0.4941, -0.8163, -0.2992, -0.824, -0.4696, 0.317, -0.7598, -0.5334, -0.3718, -0.4941, -0.8163, -0.2992, -0.4941, -0.8163, -0.2992, -0.1776, -0.8456, -0.5034, 0.08153, -0.9962, 0.02911, -0.1776, -0.8456, -0.5034, -0.4941, -0.8163, -0.2992, -0.7598, -0.5334, -0.3718, -0.7598, -0.5334, -0.3718, -0.3049, -0.5355, -0.7876, -0.1776, -0.8456, -0.5034, 0.2409, -0.7661, -0.5958, -0.1776, -0.8456, -0.5034, -0.3049, -0.5355, -0.7876, 0.08153, -0.9962, 0.02911, -0.1776, -0.8456, -0.5034, 0.2409, -0.7661, -0.5958])] * 3)])
me_rsrc_world_dynamic_event_winterfest_milk_cookies_set_meshse_002 = bpy.data.meshes.new('rsrc.world.dynamic.event.winterfest.milk_cookies_set-MeshSe.002')
me_rsrc_world_dynamic_event_winterfest_milk_cookies_set_meshse_002.from_pydata([(-0.0905, -0.01507, -0.1966), (0.07824, -0.005647, -0.2125), (0.07189, -0.06658, -0.1928), (0.1968, 0.0009751, -0.0912), (-0.07561, -0.06932, -0.1835), (-0.1965, -0.02183, -0.08329), (-0.1484, -0.1147, -0.05688), (-0.1985, -0.01682, 0.09258), (-0.05989, -0.1235, -0.1437), (-0.1368, -0.1031, 0.06669), (-0.07712, -0.01432, 0.2125), (-0.05011, -0.09963, 0.1554), (0.09162, -0.0049, 0.1966), (0.07327, -0.1079, 0.1437), (0.2127, 0.001862, 0.0778), (0.1618, -0.107, 0.05689), (0.04133, -0.158, -0.02885), (0.1502, -0.1228, -0.06668), (0.06349, -0.1276, -0.1554)], [], [(0, 1, 2), (1, 3, 2), (2, 4, 0), (5, 0, 4), (5, 4, 6), (7, 5, 6), (4, 8, 6), (8, 4, 2), (6, 9, 7), (10, 7, 9), (9, 11, 10), (12, 10, 11), (11, 13, 12), (14, 12, 13), (13, 15, 14), (3, 14, 15), (15, 13, 16), (16, 13, 11), (11, 9, 16), (16, 9, 6), (6, 8, 16), (16, 17, 15), (15, 17, 3), (3, 17, 2), (18, 17, 16), (17, 18, 2), (16, 8, 18), (2, 18, 8)])
me_rsrc_world_dynamic_event_winterfest_milk_cookies_set_meshse_002.polygons.foreach_set('use_smooth', [True] * 28)
_uv = me_rsrc_world_dynamic_event_winterfest_milk_cookies_set_meshse_002.uv_layers.new(name='UVMap')
_uv.uv.foreach_set('vector', [0.5511, 0.3171, 0.6756, 0.2854, 0.6727, 0.3169, 0.6756, 0.2854, 0.778, 0.361, 0.6727, 0.3169, 0.6727, 0.3169, 0.5702, 0.3385, 0.5511, 0.3171, 0.4846, 0.4134, 0.5511, 0.3171, 0.5702, 0.3385, 0.4846, 0.4134, 0.5702, 0.3385, 0.5374, 0.4391, 0.503, 0.5429, 0.4846, 0.4134, 0.5374, 0.4391, 0.5702, 0.3385, 0.5914, 0.3757, 0.5374, 0.4391, 0.5914, 0.3757, 0.5702, 0.3385, 0.6727, 0.3169, 0.5374, 0.4391, 0.5526, 0.5229, 0.503, 0.5429, 0.6073, 0.6177, 0.503, 0.5429, 0.5526, 0.5229, 0.5526, 0.5229, 0.6225, 0.5785, 0.6073, 0.6177, 0.7318, 0.586, 0.6073, 0.6177, 0.6225, 0.5785, 0.6225, 0.5785, 0.7099, 0.5554, 0.7318, 0.586, 0.809, 0.4839, 0.7318, 0.586, 0.7099, 0.5554, 0.7099, 0.5554, 0.7613, 0.484, 0.809, 0.4839, 0.778, 0.361, 0.809, 0.4839, 0.7613, 0.484, 0.7613, 0.484, 0.7099, 0.5554, 0.6687, 0.4433, 0.6687, 0.4433, 0.7099, 0.5554, 0.6225, 0.5785, 0.6225, 0.5785, 0.5526, 0.5229, 0.6687, 0.4433, 0.6687, 0.4433, 0.5526, 0.5229, 0.5374, 0.4391, 0.5374, 0.4391, 0.5914, 0.3757, 0.6687, 0.4433, 0.6687, 0.4433, 0.7364, 0.4045, 0.7613, 0.484, 0.7613, 0.484, 0.7364, 0.4045, 0.778, 0.361, 0.778, 0.361, 0.7364, 0.4045, 0.6727, 0.3169, 0.6707, 0.3578, 0.7364, 0.4045, 0.6687, 0.4433, 0.7364, 0.4045, 0.6707, 0.3578, 0.6727, 0.3169, 0.6687, 0.4433, 0.5914, 0.3757, 0.6707, 0.3578, 0.6727, 0.3169, 0.6707, 0.3578, 0.5914, 0.3757])
me_rsrc_world_dynamic_event_winterfest_milk_cookies_set_meshse_002.materials.append(mat_milk_n_cookies_bake)
me_rsrc_world_dynamic_event_winterfest_milk_cookies_set_meshse_002.update()
me_rsrc_world_dynamic_event_winterfest_milk_cookies_set_meshse_002.normals_split_custom_set([tuple(v) for v in zip(*[iter([-0.4099, -0.3247, -0.8524, 0.3497, -0.3207, -0.8803, 0.3261, -0.4218, -0.846, 0.3497, -0.3207, -0.8803, 0.8492, -0.3888, -0.3573, 0.3261, -0.4218, -0.846, 0.3261, -0.4218, -0.846, -0.3572, -0.4608, -0.8124, -0.4099, -0.3247, -0.8524, -0.8134, -0.4859, -0.3199, -0.4099, -0.3247, -0.8524, -0.3572, -0.4608, -0.8124, -0.8134, -0.4859, -0.3199, -0.3572, -0.4608, -0.8124, -0.6107, -0.7746, -0.1646, -0.7323, -0.5854, 0.348, -0.8134, -0.4859, -0.3199, -0.6107, -0.7746, -0.1646, -0.3572, -0.4608, -0.8124, -0.2771, -0.8119, -0.5139, -0.6107, -0.7746, -0.1646, -0.2771, -0.8119, -0.5139, -0.3572, -0.4608, -0.8124, 0.3261, -0.4218, -0.846, -0.6107, -0.7746, -0.1646, -0.5246, -0.7971, 0.299, -0.7323, -0.5854, 0.348, -0.255, -0.5939, 0.763, -0.7323, -0.5854, 0.348, -0.5246, -0.7971, 0.299, -0.5246, -0.7971, 0.299, -0.2078, -0.77, 0.6032, -0.255, -0.5939, 0.763, 0.3773, -0.489, 0.7864, -0.255, -0.5939, 0.763, -0.2078, -0.77, 0.6032, -0.2078, -0.77, 0.6032, 0.2663, -0.7434, 0.6136, 0.3773, -0.489, 0.7864, 0.8387, -0.4541, 0.3006, 0.3773, -0.489, 0.7864, 0.2663, -0.7434, 0.6136, 0.2663, -0.7434, 0.6136, 0.6685, -0.6928, 0.2705, 0.8387, -0.4541, 0.3006, 0.8492, -0.3888, -0.3573, 0.8387, -0.4541, 0.3006, 0.6685, -0.6928, 0.2705, 0.6685, -0.6928, 0.2705, 0.2663, -0.7434, 0.6136, 0.04453, -0.9987, 0.02519, 0.04453, -0.9987, 0.02519, 0.2663, -0.7434, 0.6136, -0.2078, -0.77, 0.6032, -0.2078, -0.77, 0.6032, -0.5246, -0.7971, 0.299, 0.04453, -0.9987, 0.02519, 0.04453, -0.9987, 0.02519, -0.5246, -0.7971, 0.299, -0.6107, -0.7746, -0.1646, -0.6107, -0.7746, -0.1646, -0.2771, -0.8119, -0.5139, 0.04453, -0.9987, 0.02519, 0.04453, -0.9987, 0.02519, 0.6639, -0.7105, -0.2333, 0.6685, -0.6928, 0.2705, 0.6685, -0.6928, 0.2705, 0.6639, -0.7105, -0.2333, 0.8492, -0.3888, -0.3573, 0.8492, -0.3888, -0.3573, 0.6639, -0.7105, -0.2333, 0.3261, -0.4218, -0.846, 0.2309, -0.7662, -0.5997, 0.6639, -0.7105, -0.2333, 0.04453, -0.9987, 0.02519, 0.6639, -0.7105, -0.2333, 0.2309, -0.7662, -0.5997, 0.3261, -0.4218, -0.846, 0.04453, -0.9987, 0.02519, -0.2771, -0.8119, -0.5139, 0.2309, -0.7662, -0.5997, 0.3261, -0.4218, -0.846, 0.2309, -0.7662, -0.5997, -0.2771, -0.8119, -0.5139])] * 3)])
me_rsrc_world_dynamic_event_winterfest_milk_cookies_set_meshse_001 = bpy.data.meshes.new('rsrc.world.dynamic.event.winterfest.milk_cookies_set-MeshSe.001')
me_rsrc_world_dynamic_event_winterfest_milk_cookies_set_meshse_001.from_pydata([(-0.206, -0.03906, 0.08608), (-0.1962, -0.04955, -0.1192), (-0.1607, -0.103, -0.1028), (-0.08422, -0.02377, -0.2162), (-0.1305, -0.1313, 0.07517), (-0.08909, -0.03112, 0.1922), (-0.05991, -0.07575, -0.1943), (0.08008, 0.008267, -0.206), (-0.1221, -0.1449, -0.04859), (0.0862, -0.04346, -0.1848), (0.2012, 0.02693, -0.07796), (-0.03713, -0.1243, -0.1393), (0.08464, -0.09309, -0.1322), (0.02262, -0.1508, 0.05337), (0.1733, -0.07321, -0.04912), (0.1681, -0.08335, 0.07846), (0.1967, 0.03502, 0.08456), (0.09098, -0.1004, 0.1627), (0.08182, 0.02793, 0.2093), (-0.04185, -0.1251, 0.1582)], [], [(0, 1, 2), (1, 3, 2), (2, 4, 0), (5, 0, 4), (2, 3, 6), (6, 3, 7), (2, 6, 8), (4, 2, 8), (7, 9, 6), (7, 10, 9), (6, 11, 8), (11, 6, 9), (9, 12, 11), (13, 8, 11), (11, 12, 13), (4, 8, 13), (14, 12, 9), (13, 12, 14), (10, 14, 9), (15, 14, 10), (14, 15, 13), (10, 16, 15), (17, 15, 16), (13, 15, 17), (16, 18, 17), (19, 17, 18), (17, 19, 13), (18, 5, 19), (4, 19, 5), (13, 19, 4)])
me_rsrc_world_dynamic_event_winterfest_milk_cookies_set_meshse_001.polygons.foreach_set('use_smooth', [True] * 30)
_uv = me_rsrc_world_dynamic_event_winterfest_milk_cookies_set_meshse_001.uv_layers.new(name='UVMap')
_uv.uv.foreach_set('vector', [0.7743, 0.3198, 0.6662, 0.2071, 0.7089, 0.2044, 0.6662, 0.2071, 0.6734, 0.09095, 0.7089, 0.2044, 0.7089, 0.2044, 0.8163, 0.2787, 0.7743, 0.3198, 0.8964, 0.3118, 0.7743, 0.3198, 0.8163, 0.2787, 0.7089, 0.2044, 0.6734, 0.09095, 0.7125, 0.1051, 0.7125, 0.1051, 0.6734, 0.09095, 0.7682, 0.002482, 0.7089, 0.2044, 0.7125, 0.1051, 0.7657, 0.2161, 0.8163, 0.2787, 0.7089, 0.2044, 0.7657, 0.2161, 0.7682, 0.002482, 0.7886, 0.02828, 0.7125, 0.1051, 0.7682, 0.002482, 0.9047, 0.002115, 0.7886, 0.02828, 0.7125, 0.1051, 0.7622, 0.1333, 0.7657, 0.2161, 0.7622, 0.1333, 0.7125, 0.1051, 0.7886, 0.02828, 0.7886, 0.02828, 0.8207, 0.07413, 0.7622, 0.1333, 0.8803, 0.1964, 0.7657, 0.2161, 0.7622, 0.1333, 0.7622, 0.1333, 0.8207, 0.07413, 0.8803, 0.1964, 0.8163, 0.2787, 0.7657, 0.2161, 0.8803, 0.1964, 0.9029, 0.0637, 0.8207, 0.07413, 0.7886, 0.02828, 0.8803, 0.1964, 0.8207, 0.07413, 0.9029, 0.0637, 0.9047, 0.002115, 0.9029, 0.0637, 0.7886, 0.02828, 0.9647, 0.1274, 0.9029, 0.0637, 0.9047, 0.002115, 0.9029, 0.0637, 0.9647, 0.1274, 0.8803, 0.1964, 0.9047, 0.002115, 0.992, 0.08963, 0.9647, 0.1274, 0.97, 0.2086, 0.9647, 0.1274, 0.992, 0.08963, 0.8803, 0.1964, 0.9647, 0.1274, 0.97, 0.2086, 0.992, 0.08963, 0.9986, 0.2192, 0.97, 0.2086, 0.9011, 0.275, 0.97, 0.2086, 0.9986, 0.2192, 0.97, 0.2086, 0.9011, 0.275, 0.8803, 0.1964, 0.9986, 0.2192, 0.8964, 0.3118, 0.9011, 0.275, 0.8163, 0.2787, 0.9011, 0.275, 0.8964, 0.3118, 0.8803, 0.1964, 0.9011, 0.275, 0.8163, 0.2787])
me_rsrc_world_dynamic_event_winterfest_milk_cookies_set_meshse_001.materials.append(mat_milk_n_cookies_bake)
me_rsrc_world_dynamic_event_winterfest_milk_cookies_set_meshse_001.update()
me_rsrc_world_dynamic_event_winterfest_milk_cookies_set_meshse_001.normals_split_custom_set([tuple(v) for v in zip(*[iter([-0.7204, -0.6118, 0.3267, -0.7053, -0.5895, -0.3937, -0.5969, -0.7152, -0.3637, -0.7053, -0.5895, -0.3937, -0.2138, -0.4641, -0.8596, -0.5969, -0.7152, -0.3637, -0.5969, -0.7152, -0.3637, -0.4999, -0.8137, 0.2967, -0.7204, -0.6118, 0.3267, -0.3026, -0.4587, 0.8355, -0.7204, -0.6118, 0.3267, -0.4999, -0.8137, 0.2967, -0.5969, -0.7152, -0.3637, -0.2138, -0.4641, -0.8596, -0.1248, -0.6047, -0.7866, -0.1248, -0.6047, -0.7866, -0.2138, -0.4641, -0.8596, 0.4352, -0.2931, -0.8513, -0.5969, -0.7152, -0.3637, -0.1248, -0.6047, -0.7866, -0.3722, -0.9181, -0.1361, -0.4999, -0.8137, 0.2967, -0.5969, -0.7152, -0.3637, -0.3722, -0.9181, -0.1361, 0.4352, -0.2931, -0.8513, 0.463, -0.4597, -0.7578, -0.1248, -0.6047, -0.7866, 0.4352, -0.2931, -0.8513, 0.8991, -0.3088, -0.3102, 0.463, -0.4597, -0.7578, -0.1248, -0.6047, -0.7866, 0.001035, -0.8811, -0.473, -0.3722, -0.9181, -0.1361, 0.001035, -0.8811, -0.473, -0.1248, -0.6047, -0.7866, 0.463, -0.4597, -0.7578, 0.463, -0.4597, -0.7578, 0.4025, -0.7965, -0.4511, 0.001035, -0.8811, -0.473, 0.1769, -0.9825, 0.05829, -0.3722, -0.9181, -0.1361, 0.001035, -0.8811, -0.473, 0.001035, -0.8811, -0.473, 0.4025, -0.7965, -0.4511, 0.1769, -0.9825, 0.05829, -0.4999, -0.8137, 0.2967, -0.3722, -0.9181, -0.1361, 0.1769, -0.9825, 0.05829, 0.7507, -0.6214, -0.2242, 0.4025, -0.7965, -0.4511, 0.463, -0.4597, -0.7578, 0.1769, -0.9825, 0.05829, 0.4025, -0.7965, -0.4511, 0.7507, -0.6214, -0.2242, 0.8991, -0.3088, -0.3102, 0.7507, -0.6214, -0.2242, 0.463, -0.4597, -0.7578, 0.7633, -0.5924, 0.2579, 0.7507, -0.6214, -0.2242, 0.8991, -0.3088, -0.3102, 0.7507, -0.6214, -0.2242, 0.7633, -0.5924, 0.2579, 0.1769, -0.9825, 0.05829, 0.8991, -0.3088, -0.3102, 0.9056, -0.2307, 0.356, 0.7633, -0.5924, 0.2579, 0.4107, -0.6224, 0.6663, 0.7633, -0.5924, 0.2579, 0.9056, -0.2307, 0.356, 0.1769, -0.9825, 0.05829, 0.7633, -0.5924, 0.2579, 0.4107, -0.6224, 0.6663, 0.9056, -0.2307, 0.356, 0.4113, -0.2829, 0.8665, 0.4107, -0.6224, 0.6663, -0.1511, -0.7433, 0.6517, 0.4107, -0.6224, 0.6663, 0.4113, -0.2829, 0.8665, 0.4107, -0.6224, 0.6663, -0.1511, -0.7433, 0.6517, 0.1769, -0.9825, 0.05829, 0.4113, -0.2829, 0.8665, -0.3026, -0.4587, 0.8355, -0.1511, -0.7433, 0.6517, -0.4999, -0.8137, 0.2967, -0.1511, -0.7433, 0.6517, -0.3026, -0.4587, 0.8355, 0.1769, -0.9825, 0.05829, -0.1511, -0.7433, 0.6517, -0.4999, -0.8137, 0.2967])] * 3)])

# ---- objects
ob_winterfest_table_model_meshnodes__winterfest_table = bpy.data.objects.new('winterfest_table.model-MeshNodes["winterfest_table"]', me_rsrc_world_prop_generic_interior_furniture_table_winterfest_tab)
ob_parts_model_meshnodes__milk_cookies_tray_bake = bpy.data.objects.new('parts.model-MeshNodes["milk_cookies_tray_bake"]', me_rsrc_world_prop_generic_interior_furniture_table_winterfest)
ob_winterfest_milk_cookies_set_meshsets_milk_cookies_milk__mesh_0 = bpy.data.objects.new('winterfest.milk_cookies_set-MeshSets[milk_cookies_milk].Mesh[0]', me_rsrc_world_dynamic_event_winterfest_milk_cookies_set_meshsets_m)
ob_winterfest_milk_cookies_set_meshsets_model_cookie01__mesh_0 = bpy.data.objects.new('winterfest.milk_cookies_set-MeshSets[model_cookie01].Mesh[0', me_rsrc_world_dynamic_event_winterfest_milk_cookies_set_meshse)
ob_winterfest_milk_cookies_set_meshsets_model_cookie03__mesh_0_001 = bpy.data.objects.new('winterfest.milk_cookies_set-MeshSets[model_cookie03].Mesh[0.001', me_rsrc_world_dynamic_event_winterfest_milk_cookies_set_meshse_002)
ob_winterfest_milk_cookies_set_meshsets_model_cookie02__mesh_0_002 = bpy.data.objects.new('winterfest.milk_cookies_set-MeshSets[model_cookie02].Mesh[0.002', me_rsrc_world_dynamic_event_winterfest_milk_cookies_set_meshse_001)

# ---- transforms, parenting, visibility, modifiers, constraints
ob_winterfest_table_model_meshnodes__winterfest_table.location = (0.0, 0.0, 0.0)
ob_winterfest_table_model_meshnodes__winterfest_table.rotation_mode = 'QUATERNION'
ob_winterfest_table_model_meshnodes__winterfest_table.rotation_quaternion = (0.7071, -0.7071, -1.57e-16, -9.358e-24)
_m = ob_winterfest_table_model_meshnodes__winterfest_table.modifiers.new('Weighted Normal', 'WEIGHTED_NORMAL')
_m.keep_sharp = True
ob_parts_model_meshnodes__milk_cookies_tray_bake.location = (5.551e-17, 5.96e-08, 0.82)
ob_parts_model_meshnodes__milk_cookies_tray_bake.rotation_mode = 'QUATERNION'
ob_parts_model_meshnodes__milk_cookies_tray_bake.rotation_quaternion = (0.7071, -0.7071, -1.57e-16, -2.808e-23)
ob_parts_model_meshnodes__milk_cookies_tray_bake.scale = (0.725, 0.725, 0.725)
_m = ob_parts_model_meshnodes__milk_cookies_tray_bake.modifiers.new('Weighted Normal', 'WEIGHTED_NORMAL')
_m.keep_sharp = True
ob_winterfest_milk_cookies_set_meshsets_milk_cookies_milk__mesh_0.location = (0.01524, 0.1579, 0.8964)
ob_winterfest_milk_cookies_set_meshsets_milk_cookies_milk__mesh_0.rotation_mode = 'QUATERNION'
ob_winterfest_milk_cookies_set_meshsets_milk_cookies_milk__mesh_0.rotation_quaternion = (0.7071, -0.7071, -1.57e-16, -9.358e-24)
ob_winterfest_milk_cookies_set_meshsets_milk_cookies_milk__mesh_0.scale = (0.5256, 0.5256, 0.5256)
_m = ob_winterfest_milk_cookies_set_meshsets_milk_cookies_milk__mesh_0.modifiers.new('Weighted Normal', 'WEIGHTED_NORMAL')
_m.keep_sharp = True
ob_winterfest_milk_cookies_set_meshsets_model_cookie01__mesh_0.location = (-0.1229, 5.96e-08, 0.9024)
ob_winterfest_milk_cookies_set_meshsets_model_cookie01__mesh_0.rotation_mode = 'QUATERNION'
ob_winterfest_milk_cookies_set_meshsets_model_cookie01__mesh_0.rotation_quaternion = (0.7071, -0.7071, -1.57e-16, -9.358e-24)
ob_winterfest_milk_cookies_set_meshsets_model_cookie01__mesh_0.scale = (0.5256, 0.5256, 0.5256)
ob_winterfest_milk_cookies_set_meshsets_model_cookie03__mesh_0_001.location = (0.1441, -0.004389, 0.901)
ob_winterfest_milk_cookies_set_meshsets_model_cookie03__mesh_0_001.rotation_mode = 'QUATERNION'
ob_winterfest_milk_cookies_set_meshsets_model_cookie03__mesh_0_001.rotation_quaternion = (0.7071, -0.7071, -1.57e-16, -9.358e-24)
ob_winterfest_milk_cookies_set_meshsets_model_cookie03__mesh_0_001.scale = (0.5256, 0.5256, 0.5256)
ob_winterfest_milk_cookies_set_meshsets_model_cookie02__mesh_0_002.location = (0.01406, -0.1598, 0.9088)
ob_winterfest_milk_cookies_set_meshsets_model_cookie02__mesh_0_002.rotation_mode = 'QUATERNION'
ob_winterfest_milk_cookies_set_meshsets_model_cookie02__mesh_0_002.rotation_quaternion = (0.7071, -0.7071, -1.57e-16, -9.358e-24)
ob_winterfest_milk_cookies_set_meshsets_model_cookie02__mesh_0_002.scale = (0.5256, 0.5256, 0.5256)

# ---- collection membership
scene.collection.objects.link(ob_winterfest_table_model_meshnodes__winterfest_table)
scene.collection.objects.link(ob_parts_model_meshnodes__milk_cookies_tray_bake)
scene.collection.objects.link(ob_winterfest_milk_cookies_set_meshsets_milk_cookies_milk__mesh_0)
scene.collection.objects.link(ob_winterfest_milk_cookies_set_meshsets_model_cookie01__mesh_0)
scene.collection.objects.link(ob_winterfest_milk_cookies_set_meshsets_model_cookie03__mesh_0_001)
scene.collection.objects.link(ob_winterfest_milk_cookies_set_meshsets_model_cookie02__mesh_0_002)

# ---- scene / render settings (as saved in the file)
scene.frame_start = 1; scene.frame_end = 250; scene.frame_set(1)
scene.render.engine = 'BLENDER_EEVEE_NEXT'
scene.cycles.sampling_pattern = 'TABULATED_SOBOL'
scene.cycles.use_light_tree = False
scene.view_settings.view_transform = 'Filmic'
bpy.context.view_layer.update()

# ---- added for rendering (the .blend has no active camera and no usable light): camera, sun
cam_auto = bpy.data.cameras.new('AutoCamera')
cam_auto.lens = 50.0
cam_auto.sensor_width = 36.0
cam_auto.clip_end = 1000.0
ob_auto_camera = bpy.data.objects.new('AutoCamera', cam_auto)
scene.collection.objects.link(ob_auto_camera)
ob_auto_camera.location = (1.81778, -2.18133, 2.06013)
ob_auto_camera.rotation_euler = (1.09748, -7.21219e-08, 0.694738)
scene.camera = ob_auto_camera
light_auto_sun = bpy.data.lights.new('AutoSun', 'SUN')
light_auto_sun.energy = 3.0
light_auto_sun.angle = 0.0523599
ob_auto_sun = bpy.data.objects.new('AutoSun', light_auto_sun)
scene.collection.objects.link(ob_auto_sun)
ob_auto_sun.rotation_euler = (0.872665, 0.174533, 0.523599)
bpy.context.view_layer.update()
